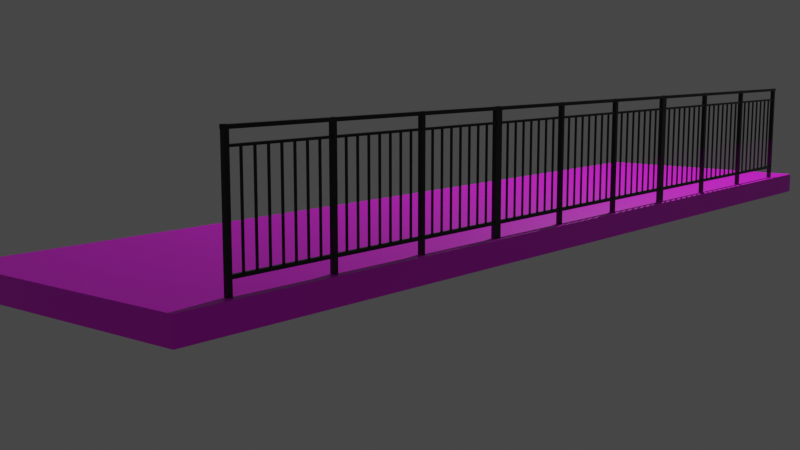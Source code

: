 # Source: balustrady.blend  (saved by Blender 3.1.7; exported with 4.5.12 LTS)
import bpy
from mathutils import Matrix  # noqa: F401  (used for matrix-valued properties, if any)

bpy.ops.wm.read_factory_settings(use_empty=True)
scene = bpy.context.scene
scene.name = 'Scene'

# ---- collections
col_collection = bpy.data.collections.new('Collection'); scene.collection.children.link(col_collection)

# ---- images (referenced by path relative to the original .blend; pixels are not part of the script)
import os
ASSET_DIR = os.environ.get("B2B_ASSET_DIR", "")  # directory of the original .blend (textures are referenced by path, not embedded)
HERE = os.path.dirname(os.path.abspath(__file__))  # packed textures are extracted next to this script under _unpacked/

def load_image(name, relpath, width, height, colorspace="sRGB"):
    """Load a texture the original file referenced (path relative to the .blend, or extracted next to this script)."""
    p = next((c for c in (os.path.join(HERE, relpath), os.path.join(ASSET_DIR, relpath)) if relpath and os.path.exists(c)), "")
    if p:
        img = bpy.data.images.load(p, check_existing=True)
        img.name = name
    else:  # same state as the original file: an image datablock whose file is absent (Cycles renders it pink)
        img = bpy.data.images.new(name, width, height)
        img.source = "FILE"
        img.filepath = "//" + (relpath or name)
    img.colorspace_settings.name = colorspace
    return img
img_tekstura_powierzchni_betonu_144627_39884_jpg_001 = load_image('tekstura-powierzchni-betonu_144627-39884.jpg.001', 'tekstura-powierzchni-betonu_144627-39884.jpg', 1024, 1024, 'sRGB')

# ---- materials (node trees are filled in below, after node groups)
mat_balustrada = bpy.data.materials.new('Balustrada')
mat_balustrada.use_transparent_shadow = False
mat_balkon = bpy.data.materials.new('Balkon')
mat_balkon.alpha_threshold = 0.0
mat_balkon.use_transparent_shadow = False
mat_balkon.line_color = (0.0, 0.0, 0.0, 1.0)

# ---- material node trees
mat_balustrada.use_nodes = True; mat_balustrada.node_tree.nodes.clear()
_N = mat_balustrada.node_tree.nodes; _L = mat_balustrada.node_tree.links
n0 = _N.new('ShaderNodeBsdfPrincipled'); n0.name = 'Principled BSDF'; n0.location = (10, 300)
n0.distribution = 'GGX'
n0.subsurface_method = 'RANDOM_WALK_SKIN'
n0.inputs[0].default_value = (0.0, 0.0, 0.0, 1.0)
n0.inputs[2].default_value = 0.0
n0.inputs[3].default_value = 1.45
n0.inputs[27].default_value = (0.0, 0.0, 0.0, 1.0)
n0.inputs[28].default_value = 1.0
n1 = _N.new('ShaderNodeOutputMaterial'); n1.name = 'Material Output'; n1.location = (300, 300)
_L.new(n0.outputs[0], n1.inputs[0])
n1.is_active_output = True
mat_balkon.use_nodes = True; mat_balkon.node_tree.nodes.clear()
_N = mat_balkon.node_tree.nodes; _L = mat_balkon.node_tree.links
n0 = _N.new('ShaderNodeOutputMaterial'); n0.name = 'Material Output'; n0.location = (300, 300)
n1 = _N.new('ShaderNodeBsdfPrincipled'); n1.name = 'Principled BSDF'; n1.location = (10, 300)
n1.distribution = 'GGX'
n1.subsurface_method = 'RANDOM_WALK_SKIN'
n1.inputs[2].default_value = 0.4
n1.inputs[3].default_value = 1.45
n1.inputs[27].default_value = (0.0, 0.0, 0.0, 1.0)
n1.inputs[28].default_value = 1.0
n2 = _N.new('ShaderNodeTexImage'); n2.name = 'Image Texture'; n2.location = (-280, 280)
n2.image = img_tekstura_powierzchni_betonu_144627_39884_jpg_001
_L.new(n1.outputs[0], n0.inputs[0])
_L.new(n2.outputs[0], n1.inputs[0])
n0.is_active_output = True

# ---- world
world_world = bpy.data.worlds.new('World'); scene.world = world_world
world_world.use_nodes = True; world_world.node_tree.nodes.clear()
_N = world_world.node_tree.nodes; _L = world_world.node_tree.links
n0 = _N.new('ShaderNodeOutputWorld'); n0.name = 'World Output'; n0.location = (300, 300)
n1 = _N.new('ShaderNodeBackground'); n1.name = 'Background'; n1.location = (10, 300)
n1.inputs[0].default_value = (0.05088, 0.05088, 0.05088, 1.0)
_L.new(n1.outputs[0], n0.inputs[0])
n0.is_active_output = True
world_world.color = (0.05088, 0.05088, 0.05088)
world_world.use_sun_shadow = False
world_world.sun_shadow_jitter_overblur = 0.0

# ---- cameras
cam_camera = bpy.data.cameras.new('Camera')
cam_camera.clip_end = 100.0
cam_camera.ortho_scale = 7.314

# ---- lights
light_light = bpy.data.lights.new('Light', 'POINT')
light_light.transmission_factor = 0.0
light_light.energy = 1000.0
light_light.shadow_soft_size = 0.1
light_light.shadow_maximum_resolution = 0.006
light_light.use_absolute_resolution = True

# ---- meshes
me_cube = bpy.data.meshes.new('Cube')
me_cube.from_pydata([(1.498, 0.025, -0.09002), (1.498, 0.025, -0.12), (1.498, -0.025, -0.09002), (1.498, -0.025, -0.12), (-1.502, 0.025, -0.09002), (-1.502, 0.025, -0.12), (-1.502, -0.025, -0.09002), (-1.502, -0.025, -0.12)], [], [(0, 4, 6, 2), (3, 2, 6, 7), (7, 6, 4, 5), (5, 1, 3, 7), (1, 0, 2, 3), (5, 4, 0, 1)])
_uv = me_cube.uv_layers.new(name='UVMap')
_uv.uv.foreach_set('vector', [0.625, 0.5, 0.875, 0.5, 0.875, 0.75, 0.625, 0.75, 0.375, 0.75, 0.625, 0.75, 0.625, 1.0, 0.375, 1.0, 0.375, 0.0, 0.625, 0.0, 0.625, 0.25, 0.375, 0.25, 0.125, 0.5, 0.375, 0.5, 0.375, 0.75, 0.125, 0.75, 0.375, 0.5, 0.625, 0.5, 0.625, 0.75, 0.375, 0.75, 0.375, 0.25, 0.625, 0.25, 0.625, 0.5, 0.375, 0.5])
me_cube.materials.append(mat_balustrada)
me_cube.use_remesh_preserve_volume = False
me_cube.use_remesh_preserve_attributes = False
me_cube.use_mirror_vertex_groups = False
me_cube.update()
me_cube_001 = bpy.data.meshes.new('Cube.001')
me_cube_001.from_pydata([(-0.5149, 0.02, -0.215), (-1.462, 0.02, -0.215), (0.4718, 0.02, -0.215), (-0.4749, 0.02, -0.215), (1.458, 0.02, -0.215), (0.5118, 0.02, -0.215), (-1.462, -0.02, -0.215), (-0.5149, -0.02, -0.215), (-0.4749, -0.02, -0.215), (0.4718, -0.02, -0.215), (0.5118, -0.02, -0.215), (1.458, -0.02, -0.215), (-1.462, -0.02, -0.235), (-0.5149, -0.02, -0.235), (1.458, -0.02, -0.235), (0.5118, -0.02, -0.235), (0.4718, -0.02, -0.235), (-0.4749, -0.02, -0.235), (-1.462, 0.02, -0.235), (-0.5149, 0.02, -0.235), (-0.4749, 0.02, -0.235), (0.4718, 0.02, -0.235), (0.5118, 0.02, -0.235), (1.458, 0.02, -0.235)], [], [(0, 1, 6, 7), (4, 5, 10, 11), (2, 3, 8, 9), (13, 7, 6, 12), (14, 11, 10, 15), (16, 9, 8, 17), (22, 23, 14, 15), (13, 12, 18, 19), (16, 17, 20, 21), (1, 0, 19, 18), (23, 22, 5, 4), (3, 2, 21, 20), (1, 18, 12, 6), (0, 7, 13, 19), (17, 8, 3, 20), (2, 9, 16, 21), (15, 10, 5, 22), (4, 11, 14, 23)])
_uv = me_cube_001.uv_layers.new(name='UVMap')
_uv.uv.foreach_set('vector', [0.7928, 0.5, 0.8717, 0.5, 0.8717, 0.75, 0.7928, 0.75, 0.6283, 0.5, 0.7072, 0.5, 0.7072, 0.75, 0.6283, 0.75, 0.7106, 0.5, 0.7894, 0.5, 0.7894, 0.75, 0.7106, 0.75, 0.375, 0.9178, 0.625, 0.9178, 0.625, 0.9967, 0.375, 0.9967, 0.375, 0.7533, 0.625, 0.7533, 0.625, 0.8322, 0.375, 0.8322, 0.375, 0.8356, 0.625, 0.8356, 0.625, 0.9144, 0.375, 0.9144, 0.2928, 0.5, 0.3717, 0.5, 0.3717, 0.75, 0.2928, 0.75, 0.2072, 0.75, 0.1283, 0.75, 0.1283, 0.5, 0.2072, 0.5, 0.2894, 0.75, 0.2106, 0.75, 0.2106, 0.5, 0.2894, 0.5, 0.625, 0.2533, 0.625, 0.3322, 0.375, 0.3322, 0.375, 0.2533, 0.375, 0.4967, 0.375, 0.4178, 0.625, 0.4178, 0.625, 0.4967, 0.625, 0.3356, 0.625, 0.4144, 0.375, 0.4144, 0.375, 0.3356, 0.0, 0.0, 0.0, 0.0, 0.0, 0.0, 0.0, 0.0, 0.0, 0.0, 0.0, 0.0, 0.0, 0.0, 0.0, 0.0, 0.0, 0.0, 0.0, 0.0, 0.0, 0.0, 0.0, 0.0, 0.0, 0.0, 0.0, 0.0, 0.0, 0.0, 0.0, 0.0, 0.0, 0.0, 0.0, 0.0, 0.0, 0.0, 0.0, 0.0, 0.0, 0.0, 0.0, 0.0, 0.0, 0.0, 0.0, 0.0])
_uv.active_render = True
_uv = me_cube_001.uv_layers.new(name='MapaUV')
_uv.uv.foreach_set('vector', [0.0, 0.0, 0.0, 0.0, 0.0, 0.0, 0.0, 0.0, 0.0, 0.0, 0.0, 0.0, 0.0, 0.0, 0.0, 0.0, 0.0, 0.0, 0.0, 0.0, 0.0, 0.0, 0.0, 0.0, 0.0, 0.0, 0.0, 0.0, 0.0, 0.0, 0.0, 0.0, 0.0, 0.0, 0.0, 0.0, 0.0, 0.0, 0.0, 0.0, 0.0, 0.0, 0.0, 0.0, 0.0, 0.0, 0.0, 0.0, 0.0, 0.0, 0.0, 0.0, 0.0, 0.0, 0.0, 0.0, 0.0, 0.0, 0.0, 0.0, 0.0, 0.0, 0.0, 0.0, 0.0, 0.0, 0.0, 0.0, 0.0, 0.0, 0.0, 0.0, 0.0, 0.0, 0.0, 0.0, 0.0, 0.0, 0.0, 0.0, 0.0, 0.0, 0.0, 0.0, 0.0, 0.0, 0.0, 0.0, 0.0, 0.0, 0.0, 0.0, 0.0, 0.0, 0.0, 0.0, 0.5966, 0.5312, 0.592, 0.5312, 0.592, 0.7187, 0.5966, 0.7188, 0.5966, 0.2188, 0.5966, 0.03125, 0.592, 0.03125, 0.592, 0.2188, 0.592, 0.7187, 0.5966, 0.7188, 0.5966, 0.5312, 0.592, 0.5312, 0.5966, 0.2188, 0.5966, 0.03125, 0.592, 0.03125, 0.592, 0.2188, 0.592, 0.7187, 0.5966, 0.7188, 0.5966, 0.5312, 0.592, 0.5312, 0.5966, 0.2188, 0.5966, 0.03125, 0.592, 0.03125, 0.592, 0.2188])
me_cube_001.materials.append(mat_balustrada)
me_cube_001.use_remesh_preserve_volume = False
me_cube_001.use_remesh_preserve_attributes = False
me_cube_001.use_mirror_vertex_groups = False
me_cube_001.update()
me_cube_002 = bpy.data.meshes.new('Cube.002')
me_cube_002.from_pydata([(2.962, 0.025, 0.0), (2.962, 0.025, -0.03), (2.962, -0.025, 0.0), (2.962, -0.025, -0.03), (0.0, 0.025, 0.0), (0.9467, 0.025, 0.0), (0.9867, 0.025, 0.0), (1.933, 0.025, 0.0), (1.973, 0.025, 0.0), (2.96, 0.025, 0.0), (2.92, 0.025, 0.0), (0.9467, -0.025, 0.0), (0.0, -0.025, 0.0), (1.933, -0.025, 0.0), (0.9867, -0.025, 0.0), (2.92, -0.025, 0.0), (1.973, -0.025, 0.0), (2.96, -0.025, 0.0), (0.0, -0.025, -0.03), (0.9867, -0.025, -0.03), (0.9467, -0.025, -0.03), (1.973, -0.025, -0.03), (1.933, -0.025, -0.03), (2.96, -0.025, -0.03), (2.92, -0.025, -0.03), (0.0, 0.025, -0.03), (0.9867, 0.025, -0.03), (0.9467, 0.025, -0.03), (2.96, 0.025, -0.03), (2.92, 0.025, -0.03), (1.973, 0.025, -0.03), (1.933, 0.025, -0.03)], [], [(4, 12, 11, 5), (8, 16, 15, 10), (13, 7, 6, 14), (17, 2, 0, 9), (20, 11, 12, 18), (23, 3, 2, 17), (24, 15, 16, 21), (22, 13, 14, 19), (1, 3, 23, 28), (20, 18, 25, 27), (24, 21, 30, 29), (22, 19, 26, 31), (1, 0, 2, 3), (4, 5, 27, 25), (9, 0, 1, 28), (6, 7, 31, 26), (29, 30, 8, 10), (12, 4, 25, 18), (5, 11, 20, 27), (14, 6, 26, 19), (13, 22, 31, 7), (21, 16, 8, 30), (15, 24, 29, 10), (17, 9, 28, 23)])
_uv = me_cube_002.uv_layers.new(name='UVMap')
_uv.uv.foreach_set('vector', [0.8718, 0.5, 0.8718, 0.75, 0.7929, 0.75, 0.7929, 0.5, 0.7074, 0.5, 0.7074, 0.75, 0.6285, 0.75, 0.6285, 0.5, 0.7107, 0.75, 0.7107, 0.5, 0.7896, 0.5, 0.7896, 0.75, 0.6251, 0.75, 0.625, 0.75, 0.625, 0.5, 0.6251, 0.5, 0.375, 0.9179, 0.625, 0.9179, 0.625, 0.9968, 0.375, 0.9968, 0.375, 0.7501, 0.375, 0.75, 0.625, 0.75, 0.625, 0.7501, 0.375, 0.7535, 0.625, 0.7535, 0.625, 0.8324, 0.375, 0.8324, 0.375, 0.8357, 0.625, 0.8357, 0.625, 0.9146, 0.375, 0.9146, 0.375, 0.5, 0.375, 0.75, 0.3749, 0.75, 0.3749, 0.5, 0.2071, 0.75, 0.1282, 0.75, 0.1282, 0.5, 0.2071, 0.5, 0.3715, 0.75, 0.2926, 0.75, 0.2926, 0.5, 0.3715, 0.5, 0.2893, 0.75, 0.2104, 0.75, 0.2104, 0.5, 0.2893, 0.5, 0.375, 0.5, 0.625, 0.5, 0.625, 0.75, 0.375, 0.75, 0.625, 0.2532, 0.625, 0.3321, 0.375, 0.3321, 0.375, 0.2532, 0.625, 0.4999, 0.625, 0.5, 0.375, 0.5, 0.375, 0.4999, 0.625, 0.3354, 0.625, 0.4143, 0.375, 0.4143, 0.375, 0.3354, 0.375, 0.4965, 0.375, 0.4176, 0.625, 0.4176, 0.625, 0.4965, 0.0, 0.0, 0.0, 0.0, 0.0, 0.0, 0.0, 0.0, 0.0, 0.0, 0.0, 0.0, 0.0, 0.0, 0.0, 0.0, 0.0, 0.0, 0.0, 0.0, 0.0, 0.0, 0.0, 0.0, 0.0, 0.0, 0.0, 0.0, 0.0, 0.0, 0.0, 0.0, 0.0, 0.0, 0.0, 0.0, 0.0, 0.0, 0.0, 0.0, 0.0, 0.0, 0.0, 0.0, 0.0, 0.0, 0.0, 0.0, 0.0, 0.0, 0.0, 0.0, 0.0, 0.0, 0.0, 0.0])
_uv.active_render = True
_uv = me_cube_002.uv_layers.new(name='MapaUV')
_uv.uv.foreach_set('vector', [0.0, 0.0, 0.0, 0.0, 0.0, 0.0, 0.0, 0.0, 0.0, 0.0, 0.0, 0.0, 0.0, 0.0, 0.0, 0.0, 0.0, 0.0, 0.0, 0.0, 0.0, 0.0, 0.0, 0.0, 0.0, 0.0, 0.0, 0.0, 0.0, 0.0, 0.0, 0.0, 0.0, 0.0, 0.0, 0.0, 0.0, 0.0, 0.0, 0.0, 0.0, 0.0, 0.0, 0.0, 0.0, 0.0, 0.0, 0.0, 0.0, 0.0, 0.0, 0.0, 0.0, 0.0, 0.0, 0.0, 0.0, 0.0, 0.0, 0.0, 0.0, 0.0, 0.0, 0.0, 0.0, 0.0, 0.0, 0.0, 0.0, 0.0, 0.0, 0.0, 0.0, 0.0, 0.0, 0.0, 0.0, 0.0, 0.0, 0.0, 0.0, 0.0, 0.0, 0.0, 0.0, 0.0, 0.0, 0.0, 0.0, 0.0, 0.0, 0.0, 0.0, 0.0, 0.0, 0.0, 0.0, 0.0, 0.0, 0.0, 0.0, 0.0, 0.0, 0.0, 0.0, 0.0, 0.0, 0.0, 0.0, 0.0, 0.0, 0.0, 0.0, 0.0, 0.0, 0.0, 0.0, 0.0, 0.0, 0.0, 0.0, 0.0, 0.0, 0.0, 0.0, 0.0, 0.0, 0.0, 0.0, 0.0, 0.0, 0.0, 0.0, 0.0, 0.0, 0.0, 0.408, 0.7188, 0.408, 0.5312, 0.4011, 0.5312, 0.4011, 0.7188, 0.408, 0.2188, 0.408, 0.03125, 0.4011, 0.03125, 0.4011, 0.2188, 0.408, 0.7188, 0.408, 0.5312, 0.4011, 0.5312, 0.4011, 0.7188, 0.408, 0.03125, 0.4011, 0.03125, 0.4011, 0.2188, 0.408, 0.2188, 0.4011, 0.7188, 0.408, 0.7188, 0.408, 0.5312, 0.4011, 0.5312, 0.408, 0.03125, 0.4011, 0.03125, 0.4011, 0.2188, 0.408, 0.2188, 0.408, 0.7188, 0.408, 0.5312, 0.4011, 0.5312, 0.4011, 0.7188])
me_cube_002.materials.append(mat_balustrada)
me_cube_002.use_remesh_preserve_volume = False
me_cube_002.use_remesh_preserve_attributes = False
me_cube_002.use_mirror_vertex_groups = False
me_cube_002.update()
me_cube_003 = bpy.data.meshes.new('Cube.003')
me_cube_003.from_pydata([(1.0, 1.0, 1.0), (1.0, 1.0, -1.0), (1.0, -1.0, 1.0), (1.0, -1.0, -1.0), (-1.0, 1.0, 1.0), (-1.0, 1.0, -1.0), (-1.0, -1.0, 1.0), (-1.0, -1.0, -1.0)], [], [(0, 4, 6, 2), (3, 2, 6, 7), (7, 6, 4, 5), (5, 1, 3, 7), (1, 0, 2, 3), (5, 4, 0, 1)])
_uv = me_cube_003.uv_layers.new(name='UVMap')
_uv.uv.foreach_set('vector', [1.002, 0.5, 2.005, 0.5, 2.005, 1.503, 1.002, 1.503, -0.001572, 1.503, 1.002, 1.503, 1.002, 2.506, -0.001572, 2.506, -0.001572, -1.506, 1.002, -1.506, 1.002, -0.5031, -0.001572, -0.5031, -1.005, 0.5, -0.001572, 0.5, -0.001572, 1.503, -1.005, 1.503, -0.001572, 0.5, 1.002, 0.5, 1.002, 1.503, -0.001572, 1.503, -0.001572, -0.5031, 1.002, -0.5031, 1.002, 0.5, -0.001572, 0.5])
me_cube_003.materials.append(mat_balkon)
me_cube_003.use_remesh_preserve_volume = False
me_cube_003.use_remesh_preserve_attributes = False
me_cube_003.use_mirror_vertex_groups = False
me_cube_003.update()
me_kostka_001 = bpy.data.meshes.new('Kostka.001')
me_kostka_001.from_pydata([(-1.542, -0.02, -1.19), (-1.542, -0.02, -0.09002), (-1.542, 0.02, -1.19), (-1.542, 0.02, -0.09002), (-1.502, -0.02, -1.19), (-1.502, -0.02, -0.09002), (-1.502, 0.02, -1.19), (-1.502, 0.02, -0.09002), (-0.5549, -0.02, -1.19), (-0.5549, -0.02, -0.09002), (-0.5549, 0.02, -1.19), (-0.5549, 0.02, -0.09002), (-0.5149, -0.02, -1.19), (-0.5149, -0.02, -0.09002), (-0.5149, 0.02, -1.19), (-0.5149, 0.02, -0.09002), (0.4318, -0.02, -1.19), (0.4318, -0.02, -0.09002), (0.4318, 0.02, -1.19), (0.4318, 0.02, -0.09002), (0.4718, -0.02, -1.19), (0.4718, -0.02, -0.09002), (0.4718, 0.02, -1.19), (0.4718, 0.02, -0.09002), (1.418, -0.02, -1.19), (1.418, -0.02, -0.09002), (1.418, 0.02, -1.19), (1.418, 0.02, -0.09002), (1.458, -0.02, -1.19), (1.458, -0.02, -0.09002), (1.458, 0.02, -1.19), (1.458, 0.02, -0.09002)], [], [(0, 1, 3, 2), (2, 3, 7, 6), (6, 7, 5, 4), (4, 5, 1, 0), (2, 6, 4, 0), (7, 3, 1, 5), (8, 9, 11, 10), (10, 11, 15, 14), (14, 15, 13, 12), (12, 13, 9, 8), (10, 14, 12, 8), (15, 11, 9, 13), (16, 17, 19, 18), (18, 19, 23, 22), (22, 23, 21, 20), (20, 21, 17, 16), (18, 22, 20, 16), (23, 19, 17, 21), (24, 25, 27, 26), (26, 27, 31, 30), (30, 31, 29, 28), (28, 29, 25, 24), (26, 30, 28, 24), (31, 27, 25, 29)])
_uv = me_kostka_001.uv_layers.new(name='MapaUV')
_uv.uv.foreach_set('vector', [0.375, 0.0, 0.625, 0.0, 0.625, 0.25, 0.375, 0.25, 0.375, 0.25, 0.625, 0.25, 0.625, 0.5, 0.375, 0.5, 0.375, 0.5, 0.625, 0.5, 0.625, 0.75, 0.375, 0.75, 0.375, 0.75, 0.625, 0.75, 0.625, 1.0, 0.375, 1.0, 0.125, 0.5, 0.375, 0.5, 0.375, 0.75, 0.125, 0.75, 0.625, 0.5, 0.875, 0.5, 0.875, 0.75, 0.625, 0.75, 0.375, 0.0, 0.625, 0.0, 0.625, 0.25, 0.375, 0.25, 0.375, 0.25, 0.625, 0.25, 0.625, 0.5, 0.375, 0.5, 0.375, 0.5, 0.625, 0.5, 0.625, 0.75, 0.375, 0.75, 0.375, 0.75, 0.625, 0.75, 0.625, 1.0, 0.375, 1.0, 0.125, 0.5, 0.375, 0.5, 0.375, 0.75, 0.125, 0.75, 0.625, 0.5, 0.875, 0.5, 0.875, 0.75, 0.625, 0.75, 0.375, 0.0, 0.625, 0.0, 0.625, 0.25, 0.375, 0.25, 0.375, 0.25, 0.625, 0.25, 0.625, 0.5, 0.375, 0.5, 0.375, 0.5, 0.625, 0.5, 0.625, 0.75, 0.375, 0.75, 0.375, 0.75, 0.625, 0.75, 0.625, 1.0, 0.375, 1.0, 0.125, 0.5, 0.375, 0.5, 0.375, 0.75, 0.125, 0.75, 0.625, 0.5, 0.875, 0.5, 0.875, 0.75, 0.625, 0.75, 0.375, 0.0, 0.625, 0.0, 0.625, 0.25, 0.375, 0.25, 0.375, 0.25, 0.625, 0.25, 0.625, 0.5, 0.375, 0.5, 0.375, 0.5, 0.625, 0.5, 0.625, 0.75, 0.375, 0.75, 0.375, 0.75, 0.625, 0.75, 0.625, 1.0, 0.375, 1.0, 0.125, 0.5, 0.375, 0.5, 0.375, 0.75, 0.125, 0.75, 0.625, 0.5, 0.875, 0.5, 0.875, 0.75, 0.625, 0.75])
me_kostka_001.materials.append(mat_balustrada)
me_kostka_001.use_remesh_fix_poles = True
me_kostka_001.use_remesh_preserve_attributes = False
me_kostka_001.update()
me_kostka_003 = bpy.data.meshes.new('Kostka.003')
me_kostka_003.from_pydata([(-2.861e-05, -1.0, -2.384e-07), (-2.861e-05, -1.0, 2.0), (-2.861e-05, 1.0, -2.384e-07), (-2.861e-05, 1.0, 2.0), (2.0, -1.0, -2.384e-07), (2.0, -1.0, 2.0), (2.0, 1.0, -2.384e-07), (2.0, 1.0, 2.0), (16.03, -1.0, -2.384e-07), (16.03, -1.0, 2.0), (16.03, 1.0, -2.384e-07), (16.03, 1.0, 2.0), (18.03, -1.0, -2.384e-07), (18.03, -1.0, 2.0), (18.03, 1.0, -2.384e-07), (18.03, 1.0, 2.0), (32.06, -1.0, -2.384e-07), (32.06, -1.0, 2.0), (32.06, 1.0, -2.384e-07), (32.06, 1.0, 2.0), (34.06, -1.0, -2.384e-07), (34.06, -1.0, 2.0), (34.06, 1.0, -2.384e-07), (34.06, 1.0, 2.0), (48.09, -1.0, -2.384e-07), (48.09, -1.0, 2.0), (48.09, 1.0, -2.384e-07), (48.09, 1.0, 2.0), (50.09, -1.0, -2.384e-07), (50.09, -1.0, 2.0), (50.09, 1.0, -2.384e-07), (50.09, 1.0, 2.0), (64.12, -1.0, -2.384e-07), (64.12, -1.0, 2.0), (64.12, 1.0, -2.384e-07), (64.12, 1.0, 2.0), (66.12, -1.0, -2.384e-07), (66.12, -1.0, 2.0), (66.12, 1.0, -2.384e-07), (66.12, 1.0, 2.0), (80.15, -1.0, -2.384e-07), (80.15, -1.0, 2.0), (80.15, 1.0, -2.384e-07), (80.15, 1.0, 2.0), (82.15, -1.0, -2.384e-07), (82.15, -1.0, 2.0), (82.15, 1.0, -2.384e-07), (82.15, 1.0, 2.0), (96.18, -1.0, -2.384e-07), (96.18, -1.0, 2.0), (96.18, 1.0, -2.384e-07), (96.18, 1.0, 2.0), (98.18, -1.0, -2.384e-07), (98.18, -1.0, 2.0), (98.18, 1.0, -2.384e-07), (98.18, 1.0, 2.0)], [], [(0, 1, 3, 2), (2, 3, 7, 6), (6, 7, 5, 4), (4, 5, 1, 0), (2, 6, 4, 0), (7, 3, 1, 5), (8, 9, 11, 10), (10, 11, 15, 14), (14, 15, 13, 12), (12, 13, 9, 8), (10, 14, 12, 8), (15, 11, 9, 13), (16, 17, 19, 18), (18, 19, 23, 22), (22, 23, 21, 20), (20, 21, 17, 16), (18, 22, 20, 16), (23, 19, 17, 21), (24, 25, 27, 26), (26, 27, 31, 30), (30, 31, 29, 28), (28, 29, 25, 24), (26, 30, 28, 24), (31, 27, 25, 29), (32, 33, 35, 34), (34, 35, 39, 38), (38, 39, 37, 36), (36, 37, 33, 32), (34, 38, 36, 32), (39, 35, 33, 37), (40, 41, 43, 42), (42, 43, 47, 46), (46, 47, 45, 44), (44, 45, 41, 40), (42, 46, 44, 40), (47, 43, 41, 45), (48, 49, 51, 50), (50, 51, 55, 54), (54, 55, 53, 52), (52, 53, 49, 48), (50, 54, 52, 48), (55, 51, 49, 53)])
_uv = me_kostka_003.uv_layers.new(name='MapaUV')
_uv.uv.foreach_set('vector', [0.375, 0.0, 0.625, 0.0, 0.625, 0.25, 0.375, 0.25, 0.375, 0.25, 0.625, 0.25, 0.625, 0.5, 0.375, 0.5, 0.375, 0.5, 0.625, 0.5, 0.625, 0.75, 0.375, 0.75, 0.375, 0.75, 0.625, 0.75, 0.625, 1.0, 0.375, 1.0, 0.125, 0.5, 0.375, 0.5, 0.375, 0.75, 0.125, 0.75, 0.625, 0.5, 0.875, 0.5, 0.875, 0.75, 0.625, 0.75, 0.375, 0.0, 0.625, 0.0, 0.625, 0.25, 0.375, 0.25, 0.375, 0.25, 0.625, 0.25, 0.625, 0.5, 0.375, 0.5, 0.375, 0.5, 0.625, 0.5, 0.625, 0.75, 0.375, 0.75, 0.375, 0.75, 0.625, 0.75, 0.625, 1.0, 0.375, 1.0, 0.125, 0.5, 0.375, 0.5, 0.375, 0.75, 0.125, 0.75, 0.625, 0.5, 0.875, 0.5, 0.875, 0.75, 0.625, 0.75, 0.375, 0.0, 0.625, 0.0, 0.625, 0.25, 0.375, 0.25, 0.375, 0.25, 0.625, 0.25, 0.625, 0.5, 0.375, 0.5, 0.375, 0.5, 0.625, 0.5, 0.625, 0.75, 0.375, 0.75, 0.375, 0.75, 0.625, 0.75, 0.625, 1.0, 0.375, 1.0, 0.125, 0.5, 0.375, 0.5, 0.375, 0.75, 0.125, 0.75, 0.625, 0.5, 0.875, 0.5, 0.875, 0.75, 0.625, 0.75, 0.375, 0.0, 0.625, 0.0, 0.625, 0.25, 0.375, 0.25, 0.375, 0.25, 0.625, 0.25, 0.625, 0.5, 0.375, 0.5, 0.375, 0.5, 0.625, 0.5, 0.625, 0.75, 0.375, 0.75, 0.375, 0.75, 0.625, 0.75, 0.625, 1.0, 0.375, 1.0, 0.125, 0.5, 0.375, 0.5, 0.375, 0.75, 0.125, 0.75, 0.625, 0.5, 0.875, 0.5, 0.875, 0.75, 0.625, 0.75, 0.375, 0.0, 0.625, 0.0, 0.625, 0.25, 0.375, 0.25, 0.375, 0.25, 0.625, 0.25, 0.625, 0.5, 0.375, 0.5, 0.375, 0.5, 0.625, 0.5, 0.625, 0.75, 0.375, 0.75, 0.375, 0.75, 0.625, 0.75, 0.625, 1.0, 0.375, 1.0, 0.125, 0.5, 0.375, 0.5, 0.375, 0.75, 0.125, 0.75, 0.625, 0.5, 0.875, 0.5, 0.875, 0.75, 0.625, 0.75, 0.375, 0.0, 0.625, 0.0, 0.625, 0.25, 0.375, 0.25, 0.375, 0.25, 0.625, 0.25, 0.625, 0.5, 0.375, 0.5, 0.375, 0.5, 0.625, 0.5, 0.625, 0.75, 0.375, 0.75, 0.375, 0.75, 0.625, 0.75, 0.625, 1.0, 0.375, 1.0, 0.125, 0.5, 0.375, 0.5, 0.375, 0.75, 0.125, 0.75, 0.625, 0.5, 0.875, 0.5, 0.875, 0.75, 0.625, 0.75, 0.375, 0.0, 0.625, 0.0, 0.625, 0.25, 0.375, 0.25, 0.375, 0.25, 0.625, 0.25, 0.625, 0.5, 0.375, 0.5, 0.375, 0.5, 0.625, 0.5, 0.625, 0.75, 0.375, 0.75, 0.375, 0.75, 0.625, 0.75, 0.625, 1.0, 0.375, 1.0, 0.125, 0.5, 0.375, 0.5, 0.375, 0.75, 0.125, 0.75, 0.625, 0.5, 0.875, 0.5, 0.875, 0.75, 0.625, 0.75])
me_kostka_003.materials.append(mat_balustrada)
me_kostka_003.use_remesh_fix_poles = True
me_kostka_003.use_remesh_preserve_attributes = False
me_kostka_003.update()
me_kostka_004 = bpy.data.meshes.new('Kostka.004')
me_kostka_004.from_pydata([(14.02, -1.0, -5.651e-05), (14.02, -1.0, 2.0), (14.02, 1.0, -5.651e-05), (14.02, 1.0, 2.0), (16.02, -1.0, -5.651e-05), (16.02, -1.0, 2.0), (16.02, 1.0, -5.651e-05), (16.02, 1.0, 2.0), (30.05, -1.0, -5.651e-05), (30.05, -1.0, 2.0), (30.05, 1.0, -5.651e-05), (30.05, 1.0, 2.0), (32.05, -1.0, -5.651e-05), (32.05, -1.0, 2.0), (32.05, 1.0, -5.651e-05), (32.05, 1.0, 2.0), (46.08, -1.0, -5.651e-05), (46.08, -1.0, 2.0), (46.08, 1.0, -5.651e-05), (46.08, 1.0, 2.0), (48.08, -1.0, -5.651e-05), (48.08, -1.0, 2.0), (48.08, 1.0, -5.651e-05), (48.08, 1.0, 2.0), (62.11, -1.0, -5.651e-05), (62.11, -1.0, 2.0), (62.11, 1.0, -5.651e-05), (62.11, 1.0, 2.0), (64.11, -1.0, -5.651e-05), (64.11, -1.0, 2.0), (64.11, 1.0, -5.651e-05), (64.11, 1.0, 2.0), (78.14, -1.0, -5.651e-05), (78.14, -1.0, 2.0), (78.14, 1.0, -5.651e-05), (78.14, 1.0, 2.0), (80.14, -1.0, -5.651e-05), (80.14, -1.0, 2.0), (80.14, 1.0, -5.651e-05), (80.14, 1.0, 2.0), (94.17, -1.0, -5.651e-05), (94.17, -1.0, 2.0), (94.17, 1.0, -5.651e-05), (94.17, 1.0, 2.0), (96.17, -1.0, -5.651e-05), (96.17, -1.0, 2.0), (96.17, 1.0, -5.651e-05), (96.17, 1.0, 2.0), (110.2, -1.0, -5.651e-05), (110.2, -1.0, 2.0), (110.2, 1.0, -5.651e-05), (110.2, 1.0, 2.0), (112.2, -1.0, -5.651e-05), (112.2, -1.0, 2.0), (112.2, 1.0, -5.651e-05), (112.2, 1.0, 2.0)], [], [(0, 1, 3, 2), (2, 3, 7, 6), (6, 7, 5, 4), (4, 5, 1, 0), (2, 6, 4, 0), (7, 3, 1, 5), (8, 9, 11, 10), (10, 11, 15, 14), (14, 15, 13, 12), (12, 13, 9, 8), (10, 14, 12, 8), (15, 11, 9, 13), (16, 17, 19, 18), (18, 19, 23, 22), (22, 23, 21, 20), (20, 21, 17, 16), (18, 22, 20, 16), (23, 19, 17, 21), (24, 25, 27, 26), (26, 27, 31, 30), (30, 31, 29, 28), (28, 29, 25, 24), (26, 30, 28, 24), (31, 27, 25, 29), (32, 33, 35, 34), (34, 35, 39, 38), (38, 39, 37, 36), (36, 37, 33, 32), (34, 38, 36, 32), (39, 35, 33, 37), (40, 41, 43, 42), (42, 43, 47, 46), (46, 47, 45, 44), (44, 45, 41, 40), (42, 46, 44, 40), (47, 43, 41, 45), (48, 49, 51, 50), (50, 51, 55, 54), (54, 55, 53, 52), (52, 53, 49, 48), (50, 54, 52, 48), (55, 51, 49, 53)])
_uv = me_kostka_004.uv_layers.new(name='MapaUV')
_uv.uv.foreach_set('vector', [0.375, 0.0, 0.625, 0.0, 0.625, 0.25, 0.375, 0.25, 0.375, 0.25, 0.625, 0.25, 0.625, 0.5, 0.375, 0.5, 0.375, 0.5, 0.625, 0.5, 0.625, 0.75, 0.375, 0.75, 0.375, 0.75, 0.625, 0.75, 0.625, 1.0, 0.375, 1.0, 0.125, 0.5, 0.375, 0.5, 0.375, 0.75, 0.125, 0.75, 0.625, 0.5, 0.875, 0.5, 0.875, 0.75, 0.625, 0.75, 0.375, 0.0, 0.625, 0.0, 0.625, 0.25, 0.375, 0.25, 0.375, 0.25, 0.625, 0.25, 0.625, 0.5, 0.375, 0.5, 0.375, 0.5, 0.625, 0.5, 0.625, 0.75, 0.375, 0.75, 0.375, 0.75, 0.625, 0.75, 0.625, 1.0, 0.375, 1.0, 0.125, 0.5, 0.375, 0.5, 0.375, 0.75, 0.125, 0.75, 0.625, 0.5, 0.875, 0.5, 0.875, 0.75, 0.625, 0.75, 0.375, 0.0, 0.625, 0.0, 0.625, 0.25, 0.375, 0.25, 0.375, 0.25, 0.625, 0.25, 0.625, 0.5, 0.375, 0.5, 0.375, 0.5, 0.625, 0.5, 0.625, 0.75, 0.375, 0.75, 0.375, 0.75, 0.625, 0.75, 0.625, 1.0, 0.375, 1.0, 0.125, 0.5, 0.375, 0.5, 0.375, 0.75, 0.125, 0.75, 0.625, 0.5, 0.875, 0.5, 0.875, 0.75, 0.625, 0.75, 0.375, 0.0, 0.625, 0.0, 0.625, 0.25, 0.375, 0.25, 0.375, 0.25, 0.625, 0.25, 0.625, 0.5, 0.375, 0.5, 0.375, 0.5, 0.625, 0.5, 0.625, 0.75, 0.375, 0.75, 0.375, 0.75, 0.625, 0.75, 0.625, 1.0, 0.375, 1.0, 0.125, 0.5, 0.375, 0.5, 0.375, 0.75, 0.125, 0.75, 0.625, 0.5, 0.875, 0.5, 0.875, 0.75, 0.625, 0.75, 0.375, 0.0, 0.625, 0.0, 0.625, 0.25, 0.375, 0.25, 0.375, 0.25, 0.625, 0.25, 0.625, 0.5, 0.375, 0.5, 0.375, 0.5, 0.625, 0.5, 0.625, 0.75, 0.375, 0.75, 0.375, 0.75, 0.625, 0.75, 0.625, 1.0, 0.375, 1.0, 0.125, 0.5, 0.375, 0.5, 0.375, 0.75, 0.125, 0.75, 0.625, 0.5, 0.875, 0.5, 0.875, 0.75, 0.625, 0.75, 0.375, 0.0, 0.625, 0.0, 0.625, 0.25, 0.375, 0.25, 0.375, 0.25, 0.625, 0.25, 0.625, 0.5, 0.375, 0.5, 0.375, 0.5, 0.625, 0.5, 0.625, 0.75, 0.375, 0.75, 0.375, 0.75, 0.625, 0.75, 0.625, 1.0, 0.375, 1.0, 0.125, 0.5, 0.375, 0.5, 0.375, 0.75, 0.125, 0.75, 0.625, 0.5, 0.875, 0.5, 0.875, 0.75, 0.625, 0.75, 0.375, 0.0, 0.625, 0.0, 0.625, 0.25, 0.375, 0.25, 0.375, 0.25, 0.625, 0.25, 0.625, 0.5, 0.375, 0.5, 0.375, 0.5, 0.625, 0.5, 0.625, 0.75, 0.375, 0.75, 0.375, 0.75, 0.625, 0.75, 0.625, 1.0, 0.375, 1.0, 0.125, 0.5, 0.375, 0.5, 0.375, 0.75, 0.125, 0.75, 0.625, 0.5, 0.875, 0.5, 0.875, 0.75, 0.625, 0.75])
me_kostka_004.materials.append(mat_balustrada)
me_kostka_004.use_remesh_fix_poles = True
me_kostka_004.use_remesh_preserve_attributes = False
me_kostka_004.update()
me_kostka_005 = bpy.data.meshes.new('Kostka.005')
me_kostka_005.from_pydata([(14.02, -1.0, -5.651e-05), (14.02, -1.0, 2.0), (14.02, 1.0, -5.651e-05), (14.02, 1.0, 2.0), (16.02, -1.0, -5.651e-05), (16.02, -1.0, 2.0), (16.02, 1.0, -5.651e-05), (16.02, 1.0, 2.0), (30.05, -1.0, -5.651e-05), (30.05, -1.0, 2.0), (30.05, 1.0, -5.651e-05), (30.05, 1.0, 2.0), (32.05, -1.0, -5.651e-05), (32.05, -1.0, 2.0), (32.05, 1.0, -5.651e-05), (32.05, 1.0, 2.0), (46.08, -1.0, -5.651e-05), (46.08, -1.0, 2.0), (46.08, 1.0, -5.651e-05), (46.08, 1.0, 2.0), (48.08, -1.0, -5.651e-05), (48.08, -1.0, 2.0), (48.08, 1.0, -5.651e-05), (48.08, 1.0, 2.0), (62.11, -1.0, -5.651e-05), (62.11, -1.0, 2.0), (62.11, 1.0, -5.651e-05), (62.11, 1.0, 2.0), (64.11, -1.0, -5.651e-05), (64.11, -1.0, 2.0), (64.11, 1.0, -5.651e-05), (64.11, 1.0, 2.0), (78.14, -1.0, -5.651e-05), (78.14, -1.0, 2.0), (78.14, 1.0, -5.651e-05), (78.14, 1.0, 2.0), (80.14, -1.0, -5.651e-05), (80.14, -1.0, 2.0), (80.14, 1.0, -5.651e-05), (80.14, 1.0, 2.0), (94.17, -1.0, -5.651e-05), (94.17, -1.0, 2.0), (94.17, 1.0, -5.651e-05), (94.17, 1.0, 2.0), (96.17, -1.0, -5.651e-05), (96.17, -1.0, 2.0), (96.17, 1.0, -5.651e-05), (96.17, 1.0, 2.0), (110.2, -1.0, -5.651e-05), (110.2, -1.0, 2.0), (110.2, 1.0, -5.651e-05), (110.2, 1.0, 2.0), (112.2, -1.0, -5.651e-05), (112.2, -1.0, 2.0), (112.2, 1.0, -5.651e-05), (112.2, 1.0, 2.0)], [], [(0, 1, 3, 2), (2, 3, 7, 6), (6, 7, 5, 4), (4, 5, 1, 0), (2, 6, 4, 0), (7, 3, 1, 5), (8, 9, 11, 10), (10, 11, 15, 14), (14, 15, 13, 12), (12, 13, 9, 8), (10, 14, 12, 8), (15, 11, 9, 13), (16, 17, 19, 18), (18, 19, 23, 22), (22, 23, 21, 20), (20, 21, 17, 16), (18, 22, 20, 16), (23, 19, 17, 21), (24, 25, 27, 26), (26, 27, 31, 30), (30, 31, 29, 28), (28, 29, 25, 24), (26, 30, 28, 24), (31, 27, 25, 29), (32, 33, 35, 34), (34, 35, 39, 38), (38, 39, 37, 36), (36, 37, 33, 32), (34, 38, 36, 32), (39, 35, 33, 37), (40, 41, 43, 42), (42, 43, 47, 46), (46, 47, 45, 44), (44, 45, 41, 40), (42, 46, 44, 40), (47, 43, 41, 45), (48, 49, 51, 50), (50, 51, 55, 54), (54, 55, 53, 52), (52, 53, 49, 48), (50, 54, 52, 48), (55, 51, 49, 53)])
_uv = me_kostka_005.uv_layers.new(name='MapaUV')
_uv.uv.foreach_set('vector', [0.375, 0.0, 0.625, 0.0, 0.625, 0.25, 0.375, 0.25, 0.375, 0.25, 0.625, 0.25, 0.625, 0.5, 0.375, 0.5, 0.375, 0.5, 0.625, 0.5, 0.625, 0.75, 0.375, 0.75, 0.375, 0.75, 0.625, 0.75, 0.625, 1.0, 0.375, 1.0, 0.125, 0.5, 0.375, 0.5, 0.375, 0.75, 0.125, 0.75, 0.625, 0.5, 0.875, 0.5, 0.875, 0.75, 0.625, 0.75, 0.375, 0.0, 0.625, 0.0, 0.625, 0.25, 0.375, 0.25, 0.375, 0.25, 0.625, 0.25, 0.625, 0.5, 0.375, 0.5, 0.375, 0.5, 0.625, 0.5, 0.625, 0.75, 0.375, 0.75, 0.375, 0.75, 0.625, 0.75, 0.625, 1.0, 0.375, 1.0, 0.125, 0.5, 0.375, 0.5, 0.375, 0.75, 0.125, 0.75, 0.625, 0.5, 0.875, 0.5, 0.875, 0.75, 0.625, 0.75, 0.375, 0.0, 0.625, 0.0, 0.625, 0.25, 0.375, 0.25, 0.375, 0.25, 0.625, 0.25, 0.625, 0.5, 0.375, 0.5, 0.375, 0.5, 0.625, 0.5, 0.625, 0.75, 0.375, 0.75, 0.375, 0.75, 0.625, 0.75, 0.625, 1.0, 0.375, 1.0, 0.125, 0.5, 0.375, 0.5, 0.375, 0.75, 0.125, 0.75, 0.625, 0.5, 0.875, 0.5, 0.875, 0.75, 0.625, 0.75, 0.375, 0.0, 0.625, 0.0, 0.625, 0.25, 0.375, 0.25, 0.375, 0.25, 0.625, 0.25, 0.625, 0.5, 0.375, 0.5, 0.375, 0.5, 0.625, 0.5, 0.625, 0.75, 0.375, 0.75, 0.375, 0.75, 0.625, 0.75, 0.625, 1.0, 0.375, 1.0, 0.125, 0.5, 0.375, 0.5, 0.375, 0.75, 0.125, 0.75, 0.625, 0.5, 0.875, 0.5, 0.875, 0.75, 0.625, 0.75, 0.375, 0.0, 0.625, 0.0, 0.625, 0.25, 0.375, 0.25, 0.375, 0.25, 0.625, 0.25, 0.625, 0.5, 0.375, 0.5, 0.375, 0.5, 0.625, 0.5, 0.625, 0.75, 0.375, 0.75, 0.375, 0.75, 0.625, 0.75, 0.625, 1.0, 0.375, 1.0, 0.125, 0.5, 0.375, 0.5, 0.375, 0.75, 0.125, 0.75, 0.625, 0.5, 0.875, 0.5, 0.875, 0.75, 0.625, 0.75, 0.375, 0.0, 0.625, 0.0, 0.625, 0.25, 0.375, 0.25, 0.375, 0.25, 0.625, 0.25, 0.625, 0.5, 0.375, 0.5, 0.375, 0.5, 0.625, 0.5, 0.625, 0.75, 0.375, 0.75, 0.375, 0.75, 0.625, 0.75, 0.625, 1.0, 0.375, 1.0, 0.125, 0.5, 0.375, 0.5, 0.375, 0.75, 0.125, 0.75, 0.625, 0.5, 0.875, 0.5, 0.875, 0.75, 0.625, 0.75, 0.375, 0.0, 0.625, 0.0, 0.625, 0.25, 0.375, 0.25, 0.375, 0.25, 0.625, 0.25, 0.625, 0.5, 0.375, 0.5, 0.375, 0.5, 0.625, 0.5, 0.625, 0.75, 0.375, 0.75, 0.375, 0.75, 0.625, 0.75, 0.625, 1.0, 0.375, 1.0, 0.125, 0.5, 0.375, 0.5, 0.375, 0.75, 0.125, 0.75, 0.625, 0.5, 0.875, 0.5, 0.875, 0.75, 0.625, 0.75])
me_kostka_005.materials.append(mat_balustrada)
me_kostka_005.use_remesh_fix_poles = True
me_kostka_005.use_remesh_preserve_attributes = False
me_kostka_005.update()
me_cube_004 = bpy.data.meshes.new('Cube.004')
me_cube_004.from_pydata([(1.498, 0.025, -0.09002), (1.498, 0.025, -0.12), (1.498, -0.025, -0.09002), (1.498, -0.025, -0.12), (-1.502, 0.025, -0.09002), (-1.502, 0.025, -0.12), (-1.502, -0.025, -0.09002), (-1.502, -0.025, -0.12)], [], [(0, 4, 6, 2), (3, 2, 6, 7), (7, 6, 4, 5), (5, 1, 3, 7), (1, 0, 2, 3), (5, 4, 0, 1)])
_uv = me_cube_004.uv_layers.new(name='UVMap')
_uv.uv.foreach_set('vector', [0.625, 0.5, 0.875, 0.5, 0.875, 0.75, 0.625, 0.75, 0.375, 0.75, 0.625, 0.75, 0.625, 1.0, 0.375, 1.0, 0.375, 0.0, 0.625, 0.0, 0.625, 0.25, 0.375, 0.25, 0.125, 0.5, 0.375, 0.5, 0.375, 0.75, 0.125, 0.75, 0.375, 0.5, 0.625, 0.5, 0.625, 0.75, 0.375, 0.75, 0.375, 0.25, 0.625, 0.25, 0.625, 0.5, 0.375, 0.5])
me_cube_004.materials.append(mat_balustrada)
me_cube_004.use_remesh_preserve_volume = False
me_cube_004.use_remesh_preserve_attributes = False
me_cube_004.use_mirror_vertex_groups = False
me_cube_004.update()
me_cube_005 = bpy.data.meshes.new('Cube.005')
me_cube_005.from_pydata([(-0.5149, 0.02, -0.215), (-1.462, 0.02, -0.215), (0.4718, 0.02, -0.215), (-0.4749, 0.02, -0.215), (1.458, 0.02, -0.215), (0.5118, 0.02, -0.215), (-1.462, -0.02, -0.215), (-0.5149, -0.02, -0.215), (-0.4749, -0.02, -0.215), (0.4718, -0.02, -0.215), (0.5118, -0.02, -0.215), (1.458, -0.02, -0.215), (-1.462, -0.02, -0.235), (-0.5149, -0.02, -0.235), (1.458, -0.02, -0.235), (0.5118, -0.02, -0.235), (0.4718, -0.02, -0.235), (-0.4749, -0.02, -0.235), (-1.462, 0.02, -0.235), (-0.5149, 0.02, -0.235), (-0.4749, 0.02, -0.235), (0.4718, 0.02, -0.235), (0.5118, 0.02, -0.235), (1.458, 0.02, -0.235)], [], [(0, 1, 6, 7), (4, 5, 10, 11), (2, 3, 8, 9), (13, 7, 6, 12), (14, 11, 10, 15), (16, 9, 8, 17), (22, 23, 14, 15), (13, 12, 18, 19), (16, 17, 20, 21), (1, 0, 19, 18), (23, 22, 5, 4), (3, 2, 21, 20), (1, 18, 12, 6), (0, 7, 13, 19), (17, 8, 3, 20), (2, 9, 16, 21), (15, 10, 5, 22), (4, 11, 14, 23)])
_uv = me_cube_005.uv_layers.new(name='UVMap')
_uv.uv.foreach_set('vector', [0.7928, 0.5, 0.8717, 0.5, 0.8717, 0.75, 0.7928, 0.75, 0.6283, 0.5, 0.7072, 0.5, 0.7072, 0.75, 0.6283, 0.75, 0.7106, 0.5, 0.7894, 0.5, 0.7894, 0.75, 0.7106, 0.75, 0.375, 0.9178, 0.625, 0.9178, 0.625, 0.9967, 0.375, 0.9967, 0.375, 0.7533, 0.625, 0.7533, 0.625, 0.8322, 0.375, 0.8322, 0.375, 0.8356, 0.625, 0.8356, 0.625, 0.9144, 0.375, 0.9144, 0.2928, 0.5, 0.3717, 0.5, 0.3717, 0.75, 0.2928, 0.75, 0.2072, 0.75, 0.1283, 0.75, 0.1283, 0.5, 0.2072, 0.5, 0.2894, 0.75, 0.2106, 0.75, 0.2106, 0.5, 0.2894, 0.5, 0.625, 0.2533, 0.625, 0.3322, 0.375, 0.3322, 0.375, 0.2533, 0.375, 0.4967, 0.375, 0.4178, 0.625, 0.4178, 0.625, 0.4967, 0.625, 0.3356, 0.625, 0.4144, 0.375, 0.4144, 0.375, 0.3356, 0.0, 0.0, 0.0, 0.0, 0.0, 0.0, 0.0, 0.0, 0.0, 0.0, 0.0, 0.0, 0.0, 0.0, 0.0, 0.0, 0.0, 0.0, 0.0, 0.0, 0.0, 0.0, 0.0, 0.0, 0.0, 0.0, 0.0, 0.0, 0.0, 0.0, 0.0, 0.0, 0.0, 0.0, 0.0, 0.0, 0.0, 0.0, 0.0, 0.0, 0.0, 0.0, 0.0, 0.0, 0.0, 0.0, 0.0, 0.0])
_uv.active_render = True
_uv = me_cube_005.uv_layers.new(name='MapaUV')
_uv.uv.foreach_set('vector', [0.0, 0.0, 0.0, 0.0, 0.0, 0.0, 0.0, 0.0, 0.0, 0.0, 0.0, 0.0, 0.0, 0.0, 0.0, 0.0, 0.0, 0.0, 0.0, 0.0, 0.0, 0.0, 0.0, 0.0, 0.0, 0.0, 0.0, 0.0, 0.0, 0.0, 0.0, 0.0, 0.0, 0.0, 0.0, 0.0, 0.0, 0.0, 0.0, 0.0, 0.0, 0.0, 0.0, 0.0, 0.0, 0.0, 0.0, 0.0, 0.0, 0.0, 0.0, 0.0, 0.0, 0.0, 0.0, 0.0, 0.0, 0.0, 0.0, 0.0, 0.0, 0.0, 0.0, 0.0, 0.0, 0.0, 0.0, 0.0, 0.0, 0.0, 0.0, 0.0, 0.0, 0.0, 0.0, 0.0, 0.0, 0.0, 0.0, 0.0, 0.0, 0.0, 0.0, 0.0, 0.0, 0.0, 0.0, 0.0, 0.0, 0.0, 0.0, 0.0, 0.0, 0.0, 0.0, 0.0, 0.5966, 0.5312, 0.592, 0.5312, 0.592, 0.7187, 0.5966, 0.7188, 0.5966, 0.2188, 0.5966, 0.03125, 0.592, 0.03125, 0.592, 0.2188, 0.592, 0.7187, 0.5966, 0.7188, 0.5966, 0.5312, 0.592, 0.5312, 0.5966, 0.2188, 0.5966, 0.03125, 0.592, 0.03125, 0.592, 0.2188, 0.592, 0.7187, 0.5966, 0.7188, 0.5966, 0.5312, 0.592, 0.5312, 0.5966, 0.2188, 0.5966, 0.03125, 0.592, 0.03125, 0.592, 0.2188])
me_cube_005.materials.append(mat_balustrada)
me_cube_005.use_remesh_preserve_volume = False
me_cube_005.use_remesh_preserve_attributes = False
me_cube_005.use_mirror_vertex_groups = False
me_cube_005.update()
me_cube_006 = bpy.data.meshes.new('Cube.006')
me_cube_006.from_pydata([(2.962, 0.025, 0.0), (2.962, 0.025, -0.03), (2.962, -0.025, 0.0), (2.962, -0.025, -0.03), (0.0, 0.025, 0.0), (0.9467, 0.025, 0.0), (0.9867, 0.025, 0.0), (1.933, 0.025, 0.0), (1.973, 0.025, 0.0), (2.96, 0.025, 0.0), (2.92, 0.025, 0.0), (0.9467, -0.025, 0.0), (0.0, -0.025, 0.0), (1.933, -0.025, 0.0), (0.9867, -0.025, 0.0), (2.92, -0.025, 0.0), (1.973, -0.025, 0.0), (2.96, -0.025, 0.0), (0.0, -0.025, -0.03), (0.9867, -0.025, -0.03), (0.9467, -0.025, -0.03), (1.973, -0.025, -0.03), (1.933, -0.025, -0.03), (2.96, -0.025, -0.03), (2.92, -0.025, -0.03), (0.0, 0.025, -0.03), (0.9867, 0.025, -0.03), (0.9467, 0.025, -0.03), (2.96, 0.025, -0.03), (2.92, 0.025, -0.03), (1.973, 0.025, -0.03), (1.933, 0.025, -0.03)], [], [(4, 12, 11, 5), (8, 16, 15, 10), (13, 7, 6, 14), (17, 2, 0, 9), (20, 11, 12, 18), (23, 3, 2, 17), (24, 15, 16, 21), (22, 13, 14, 19), (1, 3, 23, 28), (20, 18, 25, 27), (24, 21, 30, 29), (22, 19, 26, 31), (1, 0, 2, 3), (4, 5, 27, 25), (9, 0, 1, 28), (6, 7, 31, 26), (29, 30, 8, 10), (12, 4, 25, 18), (5, 11, 20, 27), (14, 6, 26, 19), (13, 22, 31, 7), (21, 16, 8, 30), (15, 24, 29, 10), (17, 9, 28, 23)])
_uv = me_cube_006.uv_layers.new(name='UVMap')
_uv.uv.foreach_set('vector', [0.8718, 0.5, 0.8718, 0.75, 0.7929, 0.75, 0.7929, 0.5, 0.7074, 0.5, 0.7074, 0.75, 0.6285, 0.75, 0.6285, 0.5, 0.7107, 0.75, 0.7107, 0.5, 0.7896, 0.5, 0.7896, 0.75, 0.6251, 0.75, 0.625, 0.75, 0.625, 0.5, 0.6251, 0.5, 0.375, 0.9179, 0.625, 0.9179, 0.625, 0.9968, 0.375, 0.9968, 0.375, 0.7501, 0.375, 0.75, 0.625, 0.75, 0.625, 0.7501, 0.375, 0.7535, 0.625, 0.7535, 0.625, 0.8324, 0.375, 0.8324, 0.375, 0.8357, 0.625, 0.8357, 0.625, 0.9146, 0.375, 0.9146, 0.375, 0.5, 0.375, 0.75, 0.3749, 0.75, 0.3749, 0.5, 0.2071, 0.75, 0.1282, 0.75, 0.1282, 0.5, 0.2071, 0.5, 0.3715, 0.75, 0.2926, 0.75, 0.2926, 0.5, 0.3715, 0.5, 0.2893, 0.75, 0.2104, 0.75, 0.2104, 0.5, 0.2893, 0.5, 0.375, 0.5, 0.625, 0.5, 0.625, 0.75, 0.375, 0.75, 0.625, 0.2532, 0.625, 0.3321, 0.375, 0.3321, 0.375, 0.2532, 0.625, 0.4999, 0.625, 0.5, 0.375, 0.5, 0.375, 0.4999, 0.625, 0.3354, 0.625, 0.4143, 0.375, 0.4143, 0.375, 0.3354, 0.375, 0.4965, 0.375, 0.4176, 0.625, 0.4176, 0.625, 0.4965, 0.0, 0.0, 0.0, 0.0, 0.0, 0.0, 0.0, 0.0, 0.0, 0.0, 0.0, 0.0, 0.0, 0.0, 0.0, 0.0, 0.0, 0.0, 0.0, 0.0, 0.0, 0.0, 0.0, 0.0, 0.0, 0.0, 0.0, 0.0, 0.0, 0.0, 0.0, 0.0, 0.0, 0.0, 0.0, 0.0, 0.0, 0.0, 0.0, 0.0, 0.0, 0.0, 0.0, 0.0, 0.0, 0.0, 0.0, 0.0, 0.0, 0.0, 0.0, 0.0, 0.0, 0.0, 0.0, 0.0])
_uv.active_render = True
_uv = me_cube_006.uv_layers.new(name='MapaUV')
_uv.uv.foreach_set('vector', [0.0, 0.0, 0.0, 0.0, 0.0, 0.0, 0.0, 0.0, 0.0, 0.0, 0.0, 0.0, 0.0, 0.0, 0.0, 0.0, 0.0, 0.0, 0.0, 0.0, 0.0, 0.0, 0.0, 0.0, 0.0, 0.0, 0.0, 0.0, 0.0, 0.0, 0.0, 0.0, 0.0, 0.0, 0.0, 0.0, 0.0, 0.0, 0.0, 0.0, 0.0, 0.0, 0.0, 0.0, 0.0, 0.0, 0.0, 0.0, 0.0, 0.0, 0.0, 0.0, 0.0, 0.0, 0.0, 0.0, 0.0, 0.0, 0.0, 0.0, 0.0, 0.0, 0.0, 0.0, 0.0, 0.0, 0.0, 0.0, 0.0, 0.0, 0.0, 0.0, 0.0, 0.0, 0.0, 0.0, 0.0, 0.0, 0.0, 0.0, 0.0, 0.0, 0.0, 0.0, 0.0, 0.0, 0.0, 0.0, 0.0, 0.0, 0.0, 0.0, 0.0, 0.0, 0.0, 0.0, 0.0, 0.0, 0.0, 0.0, 0.0, 0.0, 0.0, 0.0, 0.0, 0.0, 0.0, 0.0, 0.0, 0.0, 0.0, 0.0, 0.0, 0.0, 0.0, 0.0, 0.0, 0.0, 0.0, 0.0, 0.0, 0.0, 0.0, 0.0, 0.0, 0.0, 0.0, 0.0, 0.0, 0.0, 0.0, 0.0, 0.0, 0.0, 0.0, 0.0, 0.408, 0.7188, 0.408, 0.5312, 0.4011, 0.5312, 0.4011, 0.7188, 0.408, 0.2188, 0.408, 0.03125, 0.4011, 0.03125, 0.4011, 0.2188, 0.408, 0.7188, 0.408, 0.5312, 0.4011, 0.5312, 0.4011, 0.7188, 0.408, 0.03125, 0.4011, 0.03125, 0.4011, 0.2188, 0.408, 0.2188, 0.4011, 0.7188, 0.408, 0.7188, 0.408, 0.5312, 0.4011, 0.5312, 0.408, 0.03125, 0.4011, 0.03125, 0.4011, 0.2188, 0.408, 0.2188, 0.408, 0.7188, 0.408, 0.5312, 0.4011, 0.5312, 0.4011, 0.7188])
me_cube_006.materials.append(mat_balustrada)
me_cube_006.use_remesh_preserve_volume = False
me_cube_006.use_remesh_preserve_attributes = False
me_cube_006.use_mirror_vertex_groups = False
me_cube_006.update()
me_kostka_006 = bpy.data.meshes.new('Kostka.006')
me_kostka_006.from_pydata([(-1.542, -0.02, -1.19), (-1.542, -0.02, -0.09002), (-1.542, 0.02, -1.19), (-1.542, 0.02, -0.09002), (-1.502, -0.02, -1.19), (-1.502, -0.02, -0.09002), (-1.502, 0.02, -1.19), (-1.502, 0.02, -0.09002), (-0.5549, -0.02, -1.19), (-0.5549, -0.02, -0.09002), (-0.5549, 0.02, -1.19), (-0.5549, 0.02, -0.09002), (-0.5149, -0.02, -1.19), (-0.5149, -0.02, -0.09002), (-0.5149, 0.02, -1.19), (-0.5149, 0.02, -0.09002), (0.4318, -0.02, -1.19), (0.4318, -0.02, -0.09002), (0.4318, 0.02, -1.19), (0.4318, 0.02, -0.09002), (0.4718, -0.02, -1.19), (0.4718, -0.02, -0.09002), (0.4718, 0.02, -1.19), (0.4718, 0.02, -0.09002), (1.418, -0.02, -1.19), (1.418, -0.02, -0.09002), (1.418, 0.02, -1.19), (1.418, 0.02, -0.09002), (1.458, -0.02, -1.19), (1.458, -0.02, -0.09002), (1.458, 0.02, -1.19), (1.458, 0.02, -0.09002)], [], [(0, 1, 3, 2), (2, 3, 7, 6), (6, 7, 5, 4), (4, 5, 1, 0), (2, 6, 4, 0), (7, 3, 1, 5), (8, 9, 11, 10), (10, 11, 15, 14), (14, 15, 13, 12), (12, 13, 9, 8), (10, 14, 12, 8), (15, 11, 9, 13), (16, 17, 19, 18), (18, 19, 23, 22), (22, 23, 21, 20), (20, 21, 17, 16), (18, 22, 20, 16), (23, 19, 17, 21), (24, 25, 27, 26), (26, 27, 31, 30), (30, 31, 29, 28), (28, 29, 25, 24), (26, 30, 28, 24), (31, 27, 25, 29)])
_uv = me_kostka_006.uv_layers.new(name='MapaUV')
_uv.uv.foreach_set('vector', [0.375, 0.0, 0.625, 0.0, 0.625, 0.25, 0.375, 0.25, 0.375, 0.25, 0.625, 0.25, 0.625, 0.5, 0.375, 0.5, 0.375, 0.5, 0.625, 0.5, 0.625, 0.75, 0.375, 0.75, 0.375, 0.75, 0.625, 0.75, 0.625, 1.0, 0.375, 1.0, 0.125, 0.5, 0.375, 0.5, 0.375, 0.75, 0.125, 0.75, 0.625, 0.5, 0.875, 0.5, 0.875, 0.75, 0.625, 0.75, 0.375, 0.0, 0.625, 0.0, 0.625, 0.25, 0.375, 0.25, 0.375, 0.25, 0.625, 0.25, 0.625, 0.5, 0.375, 0.5, 0.375, 0.5, 0.625, 0.5, 0.625, 0.75, 0.375, 0.75, 0.375, 0.75, 0.625, 0.75, 0.625, 1.0, 0.375, 1.0, 0.125, 0.5, 0.375, 0.5, 0.375, 0.75, 0.125, 0.75, 0.625, 0.5, 0.875, 0.5, 0.875, 0.75, 0.625, 0.75, 0.375, 0.0, 0.625, 0.0, 0.625, 0.25, 0.375, 0.25, 0.375, 0.25, 0.625, 0.25, 0.625, 0.5, 0.375, 0.5, 0.375, 0.5, 0.625, 0.5, 0.625, 0.75, 0.375, 0.75, 0.375, 0.75, 0.625, 0.75, 0.625, 1.0, 0.375, 1.0, 0.125, 0.5, 0.375, 0.5, 0.375, 0.75, 0.125, 0.75, 0.625, 0.5, 0.875, 0.5, 0.875, 0.75, 0.625, 0.75, 0.375, 0.0, 0.625, 0.0, 0.625, 0.25, 0.375, 0.25, 0.375, 0.25, 0.625, 0.25, 0.625, 0.5, 0.375, 0.5, 0.375, 0.5, 0.625, 0.5, 0.625, 0.75, 0.375, 0.75, 0.375, 0.75, 0.625, 0.75, 0.625, 1.0, 0.375, 1.0, 0.125, 0.5, 0.375, 0.5, 0.375, 0.75, 0.125, 0.75, 0.625, 0.5, 0.875, 0.5, 0.875, 0.75, 0.625, 0.75])
me_kostka_006.materials.append(mat_balustrada)
me_kostka_006.use_remesh_fix_poles = True
me_kostka_006.use_remesh_preserve_attributes = False
me_kostka_006.update()
me_kostka_007 = bpy.data.meshes.new('Kostka.007')
me_kostka_007.from_pydata([(-2.861e-05, -1.0, -2.384e-07), (-2.861e-05, -1.0, 2.0), (-2.861e-05, 1.0, -2.384e-07), (-2.861e-05, 1.0, 2.0), (2.0, -1.0, -2.384e-07), (2.0, -1.0, 2.0), (2.0, 1.0, -2.384e-07), (2.0, 1.0, 2.0), (16.03, -1.0, -2.384e-07), (16.03, -1.0, 2.0), (16.03, 1.0, -2.384e-07), (16.03, 1.0, 2.0), (18.03, -1.0, -2.384e-07), (18.03, -1.0, 2.0), (18.03, 1.0, -2.384e-07), (18.03, 1.0, 2.0), (32.06, -1.0, -2.384e-07), (32.06, -1.0, 2.0), (32.06, 1.0, -2.384e-07), (32.06, 1.0, 2.0), (34.06, -1.0, -2.384e-07), (34.06, -1.0, 2.0), (34.06, 1.0, -2.384e-07), (34.06, 1.0, 2.0), (48.09, -1.0, -2.384e-07), (48.09, -1.0, 2.0), (48.09, 1.0, -2.384e-07), (48.09, 1.0, 2.0), (50.09, -1.0, -2.384e-07), (50.09, -1.0, 2.0), (50.09, 1.0, -2.384e-07), (50.09, 1.0, 2.0), (64.12, -1.0, -2.384e-07), (64.12, -1.0, 2.0), (64.12, 1.0, -2.384e-07), (64.12, 1.0, 2.0), (66.12, -1.0, -2.384e-07), (66.12, -1.0, 2.0), (66.12, 1.0, -2.384e-07), (66.12, 1.0, 2.0), (80.15, -1.0, -2.384e-07), (80.15, -1.0, 2.0), (80.15, 1.0, -2.384e-07), (80.15, 1.0, 2.0), (82.15, -1.0, -2.384e-07), (82.15, -1.0, 2.0), (82.15, 1.0, -2.384e-07), (82.15, 1.0, 2.0), (96.18, -1.0, -2.384e-07), (96.18, -1.0, 2.0), (96.18, 1.0, -2.384e-07), (96.18, 1.0, 2.0), (98.18, -1.0, -2.384e-07), (98.18, -1.0, 2.0), (98.18, 1.0, -2.384e-07), (98.18, 1.0, 2.0)], [], [(0, 1, 3, 2), (2, 3, 7, 6), (6, 7, 5, 4), (4, 5, 1, 0), (2, 6, 4, 0), (7, 3, 1, 5), (8, 9, 11, 10), (10, 11, 15, 14), (14, 15, 13, 12), (12, 13, 9, 8), (10, 14, 12, 8), (15, 11, 9, 13), (16, 17, 19, 18), (18, 19, 23, 22), (22, 23, 21, 20), (20, 21, 17, 16), (18, 22, 20, 16), (23, 19, 17, 21), (24, 25, 27, 26), (26, 27, 31, 30), (30, 31, 29, 28), (28, 29, 25, 24), (26, 30, 28, 24), (31, 27, 25, 29), (32, 33, 35, 34), (34, 35, 39, 38), (38, 39, 37, 36), (36, 37, 33, 32), (34, 38, 36, 32), (39, 35, 33, 37), (40, 41, 43, 42), (42, 43, 47, 46), (46, 47, 45, 44), (44, 45, 41, 40), (42, 46, 44, 40), (47, 43, 41, 45), (48, 49, 51, 50), (50, 51, 55, 54), (54, 55, 53, 52), (52, 53, 49, 48), (50, 54, 52, 48), (55, 51, 49, 53)])
_uv = me_kostka_007.uv_layers.new(name='MapaUV')
_uv.uv.foreach_set('vector', [0.375, 0.0, 0.625, 0.0, 0.625, 0.25, 0.375, 0.25, 0.375, 0.25, 0.625, 0.25, 0.625, 0.5, 0.375, 0.5, 0.375, 0.5, 0.625, 0.5, 0.625, 0.75, 0.375, 0.75, 0.375, 0.75, 0.625, 0.75, 0.625, 1.0, 0.375, 1.0, 0.125, 0.5, 0.375, 0.5, 0.375, 0.75, 0.125, 0.75, 0.625, 0.5, 0.875, 0.5, 0.875, 0.75, 0.625, 0.75, 0.375, 0.0, 0.625, 0.0, 0.625, 0.25, 0.375, 0.25, 0.375, 0.25, 0.625, 0.25, 0.625, 0.5, 0.375, 0.5, 0.375, 0.5, 0.625, 0.5, 0.625, 0.75, 0.375, 0.75, 0.375, 0.75, 0.625, 0.75, 0.625, 1.0, 0.375, 1.0, 0.125, 0.5, 0.375, 0.5, 0.375, 0.75, 0.125, 0.75, 0.625, 0.5, 0.875, 0.5, 0.875, 0.75, 0.625, 0.75, 0.375, 0.0, 0.625, 0.0, 0.625, 0.25, 0.375, 0.25, 0.375, 0.25, 0.625, 0.25, 0.625, 0.5, 0.375, 0.5, 0.375, 0.5, 0.625, 0.5, 0.625, 0.75, 0.375, 0.75, 0.375, 0.75, 0.625, 0.75, 0.625, 1.0, 0.375, 1.0, 0.125, 0.5, 0.375, 0.5, 0.375, 0.75, 0.125, 0.75, 0.625, 0.5, 0.875, 0.5, 0.875, 0.75, 0.625, 0.75, 0.375, 0.0, 0.625, 0.0, 0.625, 0.25, 0.375, 0.25, 0.375, 0.25, 0.625, 0.25, 0.625, 0.5, 0.375, 0.5, 0.375, 0.5, 0.625, 0.5, 0.625, 0.75, 0.375, 0.75, 0.375, 0.75, 0.625, 0.75, 0.625, 1.0, 0.375, 1.0, 0.125, 0.5, 0.375, 0.5, 0.375, 0.75, 0.125, 0.75, 0.625, 0.5, 0.875, 0.5, 0.875, 0.75, 0.625, 0.75, 0.375, 0.0, 0.625, 0.0, 0.625, 0.25, 0.375, 0.25, 0.375, 0.25, 0.625, 0.25, 0.625, 0.5, 0.375, 0.5, 0.375, 0.5, 0.625, 0.5, 0.625, 0.75, 0.375, 0.75, 0.375, 0.75, 0.625, 0.75, 0.625, 1.0, 0.375, 1.0, 0.125, 0.5, 0.375, 0.5, 0.375, 0.75, 0.125, 0.75, 0.625, 0.5, 0.875, 0.5, 0.875, 0.75, 0.625, 0.75, 0.375, 0.0, 0.625, 0.0, 0.625, 0.25, 0.375, 0.25, 0.375, 0.25, 0.625, 0.25, 0.625, 0.5, 0.375, 0.5, 0.375, 0.5, 0.625, 0.5, 0.625, 0.75, 0.375, 0.75, 0.375, 0.75, 0.625, 0.75, 0.625, 1.0, 0.375, 1.0, 0.125, 0.5, 0.375, 0.5, 0.375, 0.75, 0.125, 0.75, 0.625, 0.5, 0.875, 0.5, 0.875, 0.75, 0.625, 0.75, 0.375, 0.0, 0.625, 0.0, 0.625, 0.25, 0.375, 0.25, 0.375, 0.25, 0.625, 0.25, 0.625, 0.5, 0.375, 0.5, 0.375, 0.5, 0.625, 0.5, 0.625, 0.75, 0.375, 0.75, 0.375, 0.75, 0.625, 0.75, 0.625, 1.0, 0.375, 1.0, 0.125, 0.5, 0.375, 0.5, 0.375, 0.75, 0.125, 0.75, 0.625, 0.5, 0.875, 0.5, 0.875, 0.75, 0.625, 0.75])
me_kostka_007.materials.append(mat_balustrada)
me_kostka_007.use_remesh_fix_poles = True
me_kostka_007.use_remesh_preserve_attributes = False
me_kostka_007.update()
me_kostka_008 = bpy.data.meshes.new('Kostka.008')
me_kostka_008.from_pydata([(14.02, -1.0, -5.651e-05), (14.02, -1.0, 2.0), (14.02, 1.0, -5.651e-05), (14.02, 1.0, 2.0), (16.02, -1.0, -5.651e-05), (16.02, -1.0, 2.0), (16.02, 1.0, -5.651e-05), (16.02, 1.0, 2.0), (30.05, -1.0, -5.651e-05), (30.05, -1.0, 2.0), (30.05, 1.0, -5.651e-05), (30.05, 1.0, 2.0), (32.05, -1.0, -5.651e-05), (32.05, -1.0, 2.0), (32.05, 1.0, -5.651e-05), (32.05, 1.0, 2.0), (46.08, -1.0, -5.651e-05), (46.08, -1.0, 2.0), (46.08, 1.0, -5.651e-05), (46.08, 1.0, 2.0), (48.08, -1.0, -5.651e-05), (48.08, -1.0, 2.0), (48.08, 1.0, -5.651e-05), (48.08, 1.0, 2.0), (62.11, -1.0, -5.651e-05), (62.11, -1.0, 2.0), (62.11, 1.0, -5.651e-05), (62.11, 1.0, 2.0), (64.11, -1.0, -5.651e-05), (64.11, -1.0, 2.0), (64.11, 1.0, -5.651e-05), (64.11, 1.0, 2.0), (78.14, -1.0, -5.651e-05), (78.14, -1.0, 2.0), (78.14, 1.0, -5.651e-05), (78.14, 1.0, 2.0), (80.14, -1.0, -5.651e-05), (80.14, -1.0, 2.0), (80.14, 1.0, -5.651e-05), (80.14, 1.0, 2.0), (94.17, -1.0, -5.651e-05), (94.17, -1.0, 2.0), (94.17, 1.0, -5.651e-05), (94.17, 1.0, 2.0), (96.17, -1.0, -5.651e-05), (96.17, -1.0, 2.0), (96.17, 1.0, -5.651e-05), (96.17, 1.0, 2.0), (110.2, -1.0, -5.651e-05), (110.2, -1.0, 2.0), (110.2, 1.0, -5.651e-05), (110.2, 1.0, 2.0), (112.2, -1.0, -5.651e-05), (112.2, -1.0, 2.0), (112.2, 1.0, -5.651e-05), (112.2, 1.0, 2.0)], [], [(0, 1, 3, 2), (2, 3, 7, 6), (6, 7, 5, 4), (4, 5, 1, 0), (2, 6, 4, 0), (7, 3, 1, 5), (8, 9, 11, 10), (10, 11, 15, 14), (14, 15, 13, 12), (12, 13, 9, 8), (10, 14, 12, 8), (15, 11, 9, 13), (16, 17, 19, 18), (18, 19, 23, 22), (22, 23, 21, 20), (20, 21, 17, 16), (18, 22, 20, 16), (23, 19, 17, 21), (24, 25, 27, 26), (26, 27, 31, 30), (30, 31, 29, 28), (28, 29, 25, 24), (26, 30, 28, 24), (31, 27, 25, 29), (32, 33, 35, 34), (34, 35, 39, 38), (38, 39, 37, 36), (36, 37, 33, 32), (34, 38, 36, 32), (39, 35, 33, 37), (40, 41, 43, 42), (42, 43, 47, 46), (46, 47, 45, 44), (44, 45, 41, 40), (42, 46, 44, 40), (47, 43, 41, 45), (48, 49, 51, 50), (50, 51, 55, 54), (54, 55, 53, 52), (52, 53, 49, 48), (50, 54, 52, 48), (55, 51, 49, 53)])
_uv = me_kostka_008.uv_layers.new(name='MapaUV')
_uv.uv.foreach_set('vector', [0.375, 0.0, 0.625, 0.0, 0.625, 0.25, 0.375, 0.25, 0.375, 0.25, 0.625, 0.25, 0.625, 0.5, 0.375, 0.5, 0.375, 0.5, 0.625, 0.5, 0.625, 0.75, 0.375, 0.75, 0.375, 0.75, 0.625, 0.75, 0.625, 1.0, 0.375, 1.0, 0.125, 0.5, 0.375, 0.5, 0.375, 0.75, 0.125, 0.75, 0.625, 0.5, 0.875, 0.5, 0.875, 0.75, 0.625, 0.75, 0.375, 0.0, 0.625, 0.0, 0.625, 0.25, 0.375, 0.25, 0.375, 0.25, 0.625, 0.25, 0.625, 0.5, 0.375, 0.5, 0.375, 0.5, 0.625, 0.5, 0.625, 0.75, 0.375, 0.75, 0.375, 0.75, 0.625, 0.75, 0.625, 1.0, 0.375, 1.0, 0.125, 0.5, 0.375, 0.5, 0.375, 0.75, 0.125, 0.75, 0.625, 0.5, 0.875, 0.5, 0.875, 0.75, 0.625, 0.75, 0.375, 0.0, 0.625, 0.0, 0.625, 0.25, 0.375, 0.25, 0.375, 0.25, 0.625, 0.25, 0.625, 0.5, 0.375, 0.5, 0.375, 0.5, 0.625, 0.5, 0.625, 0.75, 0.375, 0.75, 0.375, 0.75, 0.625, 0.75, 0.625, 1.0, 0.375, 1.0, 0.125, 0.5, 0.375, 0.5, 0.375, 0.75, 0.125, 0.75, 0.625, 0.5, 0.875, 0.5, 0.875, 0.75, 0.625, 0.75, 0.375, 0.0, 0.625, 0.0, 0.625, 0.25, 0.375, 0.25, 0.375, 0.25, 0.625, 0.25, 0.625, 0.5, 0.375, 0.5, 0.375, 0.5, 0.625, 0.5, 0.625, 0.75, 0.375, 0.75, 0.375, 0.75, 0.625, 0.75, 0.625, 1.0, 0.375, 1.0, 0.125, 0.5, 0.375, 0.5, 0.375, 0.75, 0.125, 0.75, 0.625, 0.5, 0.875, 0.5, 0.875, 0.75, 0.625, 0.75, 0.375, 0.0, 0.625, 0.0, 0.625, 0.25, 0.375, 0.25, 0.375, 0.25, 0.625, 0.25, 0.625, 0.5, 0.375, 0.5, 0.375, 0.5, 0.625, 0.5, 0.625, 0.75, 0.375, 0.75, 0.375, 0.75, 0.625, 0.75, 0.625, 1.0, 0.375, 1.0, 0.125, 0.5, 0.375, 0.5, 0.375, 0.75, 0.125, 0.75, 0.625, 0.5, 0.875, 0.5, 0.875, 0.75, 0.625, 0.75, 0.375, 0.0, 0.625, 0.0, 0.625, 0.25, 0.375, 0.25, 0.375, 0.25, 0.625, 0.25, 0.625, 0.5, 0.375, 0.5, 0.375, 0.5, 0.625, 0.5, 0.625, 0.75, 0.375, 0.75, 0.375, 0.75, 0.625, 0.75, 0.625, 1.0, 0.375, 1.0, 0.125, 0.5, 0.375, 0.5, 0.375, 0.75, 0.125, 0.75, 0.625, 0.5, 0.875, 0.5, 0.875, 0.75, 0.625, 0.75, 0.375, 0.0, 0.625, 0.0, 0.625, 0.25, 0.375, 0.25, 0.375, 0.25, 0.625, 0.25, 0.625, 0.5, 0.375, 0.5, 0.375, 0.5, 0.625, 0.5, 0.625, 0.75, 0.375, 0.75, 0.375, 0.75, 0.625, 0.75, 0.625, 1.0, 0.375, 1.0, 0.125, 0.5, 0.375, 0.5, 0.375, 0.75, 0.125, 0.75, 0.625, 0.5, 0.875, 0.5, 0.875, 0.75, 0.625, 0.75])
me_kostka_008.materials.append(mat_balustrada)
me_kostka_008.use_remesh_fix_poles = True
me_kostka_008.use_remesh_preserve_attributes = False
me_kostka_008.update()
me_kostka_009 = bpy.data.meshes.new('Kostka.009')
me_kostka_009.from_pydata([(14.02, -1.0, -5.651e-05), (14.02, -1.0, 2.0), (14.02, 1.0, -5.651e-05), (14.02, 1.0, 2.0), (16.02, -1.0, -5.651e-05), (16.02, -1.0, 2.0), (16.02, 1.0, -5.651e-05), (16.02, 1.0, 2.0), (30.05, -1.0, -5.651e-05), (30.05, -1.0, 2.0), (30.05, 1.0, -5.651e-05), (30.05, 1.0, 2.0), (32.05, -1.0, -5.651e-05), (32.05, -1.0, 2.0), (32.05, 1.0, -5.651e-05), (32.05, 1.0, 2.0), (46.08, -1.0, -5.651e-05), (46.08, -1.0, 2.0), (46.08, 1.0, -5.651e-05), (46.08, 1.0, 2.0), (48.08, -1.0, -5.651e-05), (48.08, -1.0, 2.0), (48.08, 1.0, -5.651e-05), (48.08, 1.0, 2.0), (62.11, -1.0, -5.651e-05), (62.11, -1.0, 2.0), (62.11, 1.0, -5.651e-05), (62.11, 1.0, 2.0), (64.11, -1.0, -5.651e-05), (64.11, -1.0, 2.0), (64.11, 1.0, -5.651e-05), (64.11, 1.0, 2.0), (78.14, -1.0, -5.651e-05), (78.14, -1.0, 2.0), (78.14, 1.0, -5.651e-05), (78.14, 1.0, 2.0), (80.14, -1.0, -5.651e-05), (80.14, -1.0, 2.0), (80.14, 1.0, -5.651e-05), (80.14, 1.0, 2.0), (94.17, -1.0, -5.651e-05), (94.17, -1.0, 2.0), (94.17, 1.0, -5.651e-05), (94.17, 1.0, 2.0), (96.17, -1.0, -5.651e-05), (96.17, -1.0, 2.0), (96.17, 1.0, -5.651e-05), (96.17, 1.0, 2.0), (110.2, -1.0, -5.651e-05), (110.2, -1.0, 2.0), (110.2, 1.0, -5.651e-05), (110.2, 1.0, 2.0), (112.2, -1.0, -5.651e-05), (112.2, -1.0, 2.0), (112.2, 1.0, -5.651e-05), (112.2, 1.0, 2.0)], [], [(0, 1, 3, 2), (2, 3, 7, 6), (6, 7, 5, 4), (4, 5, 1, 0), (2, 6, 4, 0), (7, 3, 1, 5), (8, 9, 11, 10), (10, 11, 15, 14), (14, 15, 13, 12), (12, 13, 9, 8), (10, 14, 12, 8), (15, 11, 9, 13), (16, 17, 19, 18), (18, 19, 23, 22), (22, 23, 21, 20), (20, 21, 17, 16), (18, 22, 20, 16), (23, 19, 17, 21), (24, 25, 27, 26), (26, 27, 31, 30), (30, 31, 29, 28), (28, 29, 25, 24), (26, 30, 28, 24), (31, 27, 25, 29), (32, 33, 35, 34), (34, 35, 39, 38), (38, 39, 37, 36), (36, 37, 33, 32), (34, 38, 36, 32), (39, 35, 33, 37), (40, 41, 43, 42), (42, 43, 47, 46), (46, 47, 45, 44), (44, 45, 41, 40), (42, 46, 44, 40), (47, 43, 41, 45), (48, 49, 51, 50), (50, 51, 55, 54), (54, 55, 53, 52), (52, 53, 49, 48), (50, 54, 52, 48), (55, 51, 49, 53)])
_uv = me_kostka_009.uv_layers.new(name='MapaUV')
_uv.uv.foreach_set('vector', [0.375, 0.0, 0.625, 0.0, 0.625, 0.25, 0.375, 0.25, 0.375, 0.25, 0.625, 0.25, 0.625, 0.5, 0.375, 0.5, 0.375, 0.5, 0.625, 0.5, 0.625, 0.75, 0.375, 0.75, 0.375, 0.75, 0.625, 0.75, 0.625, 1.0, 0.375, 1.0, 0.125, 0.5, 0.375, 0.5, 0.375, 0.75, 0.125, 0.75, 0.625, 0.5, 0.875, 0.5, 0.875, 0.75, 0.625, 0.75, 0.375, 0.0, 0.625, 0.0, 0.625, 0.25, 0.375, 0.25, 0.375, 0.25, 0.625, 0.25, 0.625, 0.5, 0.375, 0.5, 0.375, 0.5, 0.625, 0.5, 0.625, 0.75, 0.375, 0.75, 0.375, 0.75, 0.625, 0.75, 0.625, 1.0, 0.375, 1.0, 0.125, 0.5, 0.375, 0.5, 0.375, 0.75, 0.125, 0.75, 0.625, 0.5, 0.875, 0.5, 0.875, 0.75, 0.625, 0.75, 0.375, 0.0, 0.625, 0.0, 0.625, 0.25, 0.375, 0.25, 0.375, 0.25, 0.625, 0.25, 0.625, 0.5, 0.375, 0.5, 0.375, 0.5, 0.625, 0.5, 0.625, 0.75, 0.375, 0.75, 0.375, 0.75, 0.625, 0.75, 0.625, 1.0, 0.375, 1.0, 0.125, 0.5, 0.375, 0.5, 0.375, 0.75, 0.125, 0.75, 0.625, 0.5, 0.875, 0.5, 0.875, 0.75, 0.625, 0.75, 0.375, 0.0, 0.625, 0.0, 0.625, 0.25, 0.375, 0.25, 0.375, 0.25, 0.625, 0.25, 0.625, 0.5, 0.375, 0.5, 0.375, 0.5, 0.625, 0.5, 0.625, 0.75, 0.375, 0.75, 0.375, 0.75, 0.625, 0.75, 0.625, 1.0, 0.375, 1.0, 0.125, 0.5, 0.375, 0.5, 0.375, 0.75, 0.125, 0.75, 0.625, 0.5, 0.875, 0.5, 0.875, 0.75, 0.625, 0.75, 0.375, 0.0, 0.625, 0.0, 0.625, 0.25, 0.375, 0.25, 0.375, 0.25, 0.625, 0.25, 0.625, 0.5, 0.375, 0.5, 0.375, 0.5, 0.625, 0.5, 0.625, 0.75, 0.375, 0.75, 0.375, 0.75, 0.625, 0.75, 0.625, 1.0, 0.375, 1.0, 0.125, 0.5, 0.375, 0.5, 0.375, 0.75, 0.125, 0.75, 0.625, 0.5, 0.875, 0.5, 0.875, 0.75, 0.625, 0.75, 0.375, 0.0, 0.625, 0.0, 0.625, 0.25, 0.375, 0.25, 0.375, 0.25, 0.625, 0.25, 0.625, 0.5, 0.375, 0.5, 0.375, 0.5, 0.625, 0.5, 0.625, 0.75, 0.375, 0.75, 0.375, 0.75, 0.625, 0.75, 0.625, 1.0, 0.375, 1.0, 0.125, 0.5, 0.375, 0.5, 0.375, 0.75, 0.125, 0.75, 0.625, 0.5, 0.875, 0.5, 0.875, 0.75, 0.625, 0.75, 0.375, 0.0, 0.625, 0.0, 0.625, 0.25, 0.375, 0.25, 0.375, 0.25, 0.625, 0.25, 0.625, 0.5, 0.375, 0.5, 0.375, 0.5, 0.625, 0.5, 0.625, 0.75, 0.375, 0.75, 0.375, 0.75, 0.625, 0.75, 0.625, 1.0, 0.375, 1.0, 0.125, 0.5, 0.375, 0.5, 0.375, 0.75, 0.125, 0.75, 0.625, 0.5, 0.875, 0.5, 0.875, 0.75, 0.625, 0.75])
me_kostka_009.materials.append(mat_balustrada)
me_kostka_009.use_remesh_fix_poles = True
me_kostka_009.use_remesh_preserve_attributes = False
me_kostka_009.update()
me_cube_007 = bpy.data.meshes.new('Cube.007')
me_cube_007.from_pydata([(1.498, 0.025, -0.09002), (1.498, 0.025, -0.12), (1.498, -0.025, -0.09002), (1.498, -0.025, -0.12), (-1.502, 0.025, -0.09002), (-1.502, 0.025, -0.12), (-1.502, -0.025, -0.09002), (-1.502, -0.025, -0.12)], [], [(0, 4, 6, 2), (3, 2, 6, 7), (7, 6, 4, 5), (5, 1, 3, 7), (1, 0, 2, 3), (5, 4, 0, 1)])
_uv = me_cube_007.uv_layers.new(name='UVMap')
_uv.uv.foreach_set('vector', [0.625, 0.5, 0.875, 0.5, 0.875, 0.75, 0.625, 0.75, 0.375, 0.75, 0.625, 0.75, 0.625, 1.0, 0.375, 1.0, 0.375, 0.0, 0.625, 0.0, 0.625, 0.25, 0.375, 0.25, 0.125, 0.5, 0.375, 0.5, 0.375, 0.75, 0.125, 0.75, 0.375, 0.5, 0.625, 0.5, 0.625, 0.75, 0.375, 0.75, 0.375, 0.25, 0.625, 0.25, 0.625, 0.5, 0.375, 0.5])
me_cube_007.materials.append(mat_balustrada)
me_cube_007.use_remesh_preserve_volume = False
me_cube_007.use_remesh_preserve_attributes = False
me_cube_007.use_mirror_vertex_groups = False
me_cube_007.update()
me_cube_008 = bpy.data.meshes.new('Cube.008')
me_cube_008.from_pydata([(-0.5149, 0.02, -0.215), (-1.462, 0.02, -0.215), (0.4718, 0.02, -0.215), (-0.4749, 0.02, -0.215), (1.458, 0.02, -0.215), (0.5118, 0.02, -0.215), (-1.462, -0.02, -0.215), (-0.5149, -0.02, -0.215), (-0.4749, -0.02, -0.215), (0.4718, -0.02, -0.215), (0.5118, -0.02, -0.215), (1.458, -0.02, -0.215), (-1.462, -0.02, -0.235), (-0.5149, -0.02, -0.235), (1.458, -0.02, -0.235), (0.5118, -0.02, -0.235), (0.4718, -0.02, -0.235), (-0.4749, -0.02, -0.235), (-1.462, 0.02, -0.235), (-0.5149, 0.02, -0.235), (-0.4749, 0.02, -0.235), (0.4718, 0.02, -0.235), (0.5118, 0.02, -0.235), (1.458, 0.02, -0.235)], [], [(0, 1, 6, 7), (4, 5, 10, 11), (2, 3, 8, 9), (13, 7, 6, 12), (14, 11, 10, 15), (16, 9, 8, 17), (22, 23, 14, 15), (13, 12, 18, 19), (16, 17, 20, 21), (1, 0, 19, 18), (23, 22, 5, 4), (3, 2, 21, 20), (1, 18, 12, 6), (0, 7, 13, 19), (17, 8, 3, 20), (2, 9, 16, 21), (15, 10, 5, 22), (4, 11, 14, 23)])
_uv = me_cube_008.uv_layers.new(name='UVMap')
_uv.uv.foreach_set('vector', [0.7928, 0.5, 0.8717, 0.5, 0.8717, 0.75, 0.7928, 0.75, 0.6283, 0.5, 0.7072, 0.5, 0.7072, 0.75, 0.6283, 0.75, 0.7106, 0.5, 0.7894, 0.5, 0.7894, 0.75, 0.7106, 0.75, 0.375, 0.9178, 0.625, 0.9178, 0.625, 0.9967, 0.375, 0.9967, 0.375, 0.7533, 0.625, 0.7533, 0.625, 0.8322, 0.375, 0.8322, 0.375, 0.8356, 0.625, 0.8356, 0.625, 0.9144, 0.375, 0.9144, 0.2928, 0.5, 0.3717, 0.5, 0.3717, 0.75, 0.2928, 0.75, 0.2072, 0.75, 0.1283, 0.75, 0.1283, 0.5, 0.2072, 0.5, 0.2894, 0.75, 0.2106, 0.75, 0.2106, 0.5, 0.2894, 0.5, 0.625, 0.2533, 0.625, 0.3322, 0.375, 0.3322, 0.375, 0.2533, 0.375, 0.4967, 0.375, 0.4178, 0.625, 0.4178, 0.625, 0.4967, 0.625, 0.3356, 0.625, 0.4144, 0.375, 0.4144, 0.375, 0.3356, 0.0, 0.0, 0.0, 0.0, 0.0, 0.0, 0.0, 0.0, 0.0, 0.0, 0.0, 0.0, 0.0, 0.0, 0.0, 0.0, 0.0, 0.0, 0.0, 0.0, 0.0, 0.0, 0.0, 0.0, 0.0, 0.0, 0.0, 0.0, 0.0, 0.0, 0.0, 0.0, 0.0, 0.0, 0.0, 0.0, 0.0, 0.0, 0.0, 0.0, 0.0, 0.0, 0.0, 0.0, 0.0, 0.0, 0.0, 0.0])
_uv.active_render = True
_uv = me_cube_008.uv_layers.new(name='MapaUV')
_uv.uv.foreach_set('vector', [0.0, 0.0, 0.0, 0.0, 0.0, 0.0, 0.0, 0.0, 0.0, 0.0, 0.0, 0.0, 0.0, 0.0, 0.0, 0.0, 0.0, 0.0, 0.0, 0.0, 0.0, 0.0, 0.0, 0.0, 0.0, 0.0, 0.0, 0.0, 0.0, 0.0, 0.0, 0.0, 0.0, 0.0, 0.0, 0.0, 0.0, 0.0, 0.0, 0.0, 0.0, 0.0, 0.0, 0.0, 0.0, 0.0, 0.0, 0.0, 0.0, 0.0, 0.0, 0.0, 0.0, 0.0, 0.0, 0.0, 0.0, 0.0, 0.0, 0.0, 0.0, 0.0, 0.0, 0.0, 0.0, 0.0, 0.0, 0.0, 0.0, 0.0, 0.0, 0.0, 0.0, 0.0, 0.0, 0.0, 0.0, 0.0, 0.0, 0.0, 0.0, 0.0, 0.0, 0.0, 0.0, 0.0, 0.0, 0.0, 0.0, 0.0, 0.0, 0.0, 0.0, 0.0, 0.0, 0.0, 0.5966, 0.5312, 0.592, 0.5312, 0.592, 0.7187, 0.5966, 0.7188, 0.5966, 0.2188, 0.5966, 0.03125, 0.592, 0.03125, 0.592, 0.2188, 0.592, 0.7187, 0.5966, 0.7188, 0.5966, 0.5312, 0.592, 0.5312, 0.5966, 0.2188, 0.5966, 0.03125, 0.592, 0.03125, 0.592, 0.2188, 0.592, 0.7187, 0.5966, 0.7188, 0.5966, 0.5312, 0.592, 0.5312, 0.5966, 0.2188, 0.5966, 0.03125, 0.592, 0.03125, 0.592, 0.2188])
me_cube_008.materials.append(mat_balustrada)
me_cube_008.use_remesh_preserve_volume = False
me_cube_008.use_remesh_preserve_attributes = False
me_cube_008.use_mirror_vertex_groups = False
me_cube_008.update()
me_cube_009 = bpy.data.meshes.new('Cube.009')
me_cube_009.from_pydata([(2.962, 0.025, 0.0), (2.962, 0.025, -0.03), (2.962, -0.025, 0.0), (2.962, -0.025, -0.03), (0.0, 0.025, 0.0), (0.9467, 0.025, 0.0), (0.9867, 0.025, 0.0), (1.933, 0.025, 0.0), (1.973, 0.025, 0.0), (2.96, 0.025, 0.0), (2.92, 0.025, 0.0), (0.9467, -0.025, 0.0), (0.0, -0.025, 0.0), (1.933, -0.025, 0.0), (0.9867, -0.025, 0.0), (2.92, -0.025, 0.0), (1.973, -0.025, 0.0), (2.96, -0.025, 0.0), (0.0, -0.025, -0.03), (0.9867, -0.025, -0.03), (0.9467, -0.025, -0.03), (1.973, -0.025, -0.03), (1.933, -0.025, -0.03), (2.96, -0.025, -0.03), (2.92, -0.025, -0.03), (0.0, 0.025, -0.03), (0.9867, 0.025, -0.03), (0.9467, 0.025, -0.03), (2.96, 0.025, -0.03), (2.92, 0.025, -0.03), (1.973, 0.025, -0.03), (1.933, 0.025, -0.03)], [], [(4, 12, 11, 5), (8, 16, 15, 10), (13, 7, 6, 14), (17, 2, 0, 9), (20, 11, 12, 18), (23, 3, 2, 17), (24, 15, 16, 21), (22, 13, 14, 19), (1, 3, 23, 28), (20, 18, 25, 27), (24, 21, 30, 29), (22, 19, 26, 31), (1, 0, 2, 3), (4, 5, 27, 25), (9, 0, 1, 28), (6, 7, 31, 26), (29, 30, 8, 10), (12, 4, 25, 18), (5, 11, 20, 27), (14, 6, 26, 19), (13, 22, 31, 7), (21, 16, 8, 30), (15, 24, 29, 10), (17, 9, 28, 23)])
_uv = me_cube_009.uv_layers.new(name='UVMap')
_uv.uv.foreach_set('vector', [0.8718, 0.5, 0.8718, 0.75, 0.7929, 0.75, 0.7929, 0.5, 0.7074, 0.5, 0.7074, 0.75, 0.6285, 0.75, 0.6285, 0.5, 0.7107, 0.75, 0.7107, 0.5, 0.7896, 0.5, 0.7896, 0.75, 0.6251, 0.75, 0.625, 0.75, 0.625, 0.5, 0.6251, 0.5, 0.375, 0.9179, 0.625, 0.9179, 0.625, 0.9968, 0.375, 0.9968, 0.375, 0.7501, 0.375, 0.75, 0.625, 0.75, 0.625, 0.7501, 0.375, 0.7535, 0.625, 0.7535, 0.625, 0.8324, 0.375, 0.8324, 0.375, 0.8357, 0.625, 0.8357, 0.625, 0.9146, 0.375, 0.9146, 0.375, 0.5, 0.375, 0.75, 0.3749, 0.75, 0.3749, 0.5, 0.2071, 0.75, 0.1282, 0.75, 0.1282, 0.5, 0.2071, 0.5, 0.3715, 0.75, 0.2926, 0.75, 0.2926, 0.5, 0.3715, 0.5, 0.2893, 0.75, 0.2104, 0.75, 0.2104, 0.5, 0.2893, 0.5, 0.375, 0.5, 0.625, 0.5, 0.625, 0.75, 0.375, 0.75, 0.625, 0.2532, 0.625, 0.3321, 0.375, 0.3321, 0.375, 0.2532, 0.625, 0.4999, 0.625, 0.5, 0.375, 0.5, 0.375, 0.4999, 0.625, 0.3354, 0.625, 0.4143, 0.375, 0.4143, 0.375, 0.3354, 0.375, 0.4965, 0.375, 0.4176, 0.625, 0.4176, 0.625, 0.4965, 0.0, 0.0, 0.0, 0.0, 0.0, 0.0, 0.0, 0.0, 0.0, 0.0, 0.0, 0.0, 0.0, 0.0, 0.0, 0.0, 0.0, 0.0, 0.0, 0.0, 0.0, 0.0, 0.0, 0.0, 0.0, 0.0, 0.0, 0.0, 0.0, 0.0, 0.0, 0.0, 0.0, 0.0, 0.0, 0.0, 0.0, 0.0, 0.0, 0.0, 0.0, 0.0, 0.0, 0.0, 0.0, 0.0, 0.0, 0.0, 0.0, 0.0, 0.0, 0.0, 0.0, 0.0, 0.0, 0.0])
_uv.active_render = True
_uv = me_cube_009.uv_layers.new(name='MapaUV')
_uv.uv.foreach_set('vector', [0.0, 0.0, 0.0, 0.0, 0.0, 0.0, 0.0, 0.0, 0.0, 0.0, 0.0, 0.0, 0.0, 0.0, 0.0, 0.0, 0.0, 0.0, 0.0, 0.0, 0.0, 0.0, 0.0, 0.0, 0.0, 0.0, 0.0, 0.0, 0.0, 0.0, 0.0, 0.0, 0.0, 0.0, 0.0, 0.0, 0.0, 0.0, 0.0, 0.0, 0.0, 0.0, 0.0, 0.0, 0.0, 0.0, 0.0, 0.0, 0.0, 0.0, 0.0, 0.0, 0.0, 0.0, 0.0, 0.0, 0.0, 0.0, 0.0, 0.0, 0.0, 0.0, 0.0, 0.0, 0.0, 0.0, 0.0, 0.0, 0.0, 0.0, 0.0, 0.0, 0.0, 0.0, 0.0, 0.0, 0.0, 0.0, 0.0, 0.0, 0.0, 0.0, 0.0, 0.0, 0.0, 0.0, 0.0, 0.0, 0.0, 0.0, 0.0, 0.0, 0.0, 0.0, 0.0, 0.0, 0.0, 0.0, 0.0, 0.0, 0.0, 0.0, 0.0, 0.0, 0.0, 0.0, 0.0, 0.0, 0.0, 0.0, 0.0, 0.0, 0.0, 0.0, 0.0, 0.0, 0.0, 0.0, 0.0, 0.0, 0.0, 0.0, 0.0, 0.0, 0.0, 0.0, 0.0, 0.0, 0.0, 0.0, 0.0, 0.0, 0.0, 0.0, 0.0, 0.0, 0.408, 0.7188, 0.408, 0.5312, 0.4011, 0.5312, 0.4011, 0.7188, 0.408, 0.2188, 0.408, 0.03125, 0.4011, 0.03125, 0.4011, 0.2188, 0.408, 0.7188, 0.408, 0.5312, 0.4011, 0.5312, 0.4011, 0.7188, 0.408, 0.03125, 0.4011, 0.03125, 0.4011, 0.2188, 0.408, 0.2188, 0.4011, 0.7188, 0.408, 0.7188, 0.408, 0.5312, 0.4011, 0.5312, 0.408, 0.03125, 0.4011, 0.03125, 0.4011, 0.2188, 0.408, 0.2188, 0.408, 0.7188, 0.408, 0.5312, 0.4011, 0.5312, 0.4011, 0.7188])
me_cube_009.materials.append(mat_balustrada)
me_cube_009.use_remesh_preserve_volume = False
me_cube_009.use_remesh_preserve_attributes = False
me_cube_009.use_mirror_vertex_groups = False
me_cube_009.update()
me_kostka_010 = bpy.data.meshes.new('Kostka.010')
me_kostka_010.from_pydata([(-1.542, -0.02, -1.19), (-1.542, -0.02, -0.09002), (-1.542, 0.02, -1.19), (-1.542, 0.02, -0.09002), (-1.502, -0.02, -1.19), (-1.502, -0.02, -0.09002), (-1.502, 0.02, -1.19), (-1.502, 0.02, -0.09002), (-0.5549, -0.02, -1.19), (-0.5549, -0.02, -0.09002), (-0.5549, 0.02, -1.19), (-0.5549, 0.02, -0.09002), (-0.5149, -0.02, -1.19), (-0.5149, -0.02, -0.09002), (-0.5149, 0.02, -1.19), (-0.5149, 0.02, -0.09002), (0.4318, -0.02, -1.19), (0.4318, -0.02, -0.09002), (0.4318, 0.02, -1.19), (0.4318, 0.02, -0.09002), (0.4718, -0.02, -1.19), (0.4718, -0.02, -0.09002), (0.4718, 0.02, -1.19), (0.4718, 0.02, -0.09002), (1.418, -0.02, -1.19), (1.418, -0.02, -0.09002), (1.418, 0.02, -1.19), (1.418, 0.02, -0.09002), (1.458, -0.02, -1.19), (1.458, -0.02, -0.09002), (1.458, 0.02, -1.19), (1.458, 0.02, -0.09002)], [], [(0, 1, 3, 2), (2, 3, 7, 6), (6, 7, 5, 4), (4, 5, 1, 0), (2, 6, 4, 0), (7, 3, 1, 5), (8, 9, 11, 10), (10, 11, 15, 14), (14, 15, 13, 12), (12, 13, 9, 8), (10, 14, 12, 8), (15, 11, 9, 13), (16, 17, 19, 18), (18, 19, 23, 22), (22, 23, 21, 20), (20, 21, 17, 16), (18, 22, 20, 16), (23, 19, 17, 21), (24, 25, 27, 26), (26, 27, 31, 30), (30, 31, 29, 28), (28, 29, 25, 24), (26, 30, 28, 24), (31, 27, 25, 29)])
_uv = me_kostka_010.uv_layers.new(name='MapaUV')
_uv.uv.foreach_set('vector', [0.375, 0.0, 0.625, 0.0, 0.625, 0.25, 0.375, 0.25, 0.375, 0.25, 0.625, 0.25, 0.625, 0.5, 0.375, 0.5, 0.375, 0.5, 0.625, 0.5, 0.625, 0.75, 0.375, 0.75, 0.375, 0.75, 0.625, 0.75, 0.625, 1.0, 0.375, 1.0, 0.125, 0.5, 0.375, 0.5, 0.375, 0.75, 0.125, 0.75, 0.625, 0.5, 0.875, 0.5, 0.875, 0.75, 0.625, 0.75, 0.375, 0.0, 0.625, 0.0, 0.625, 0.25, 0.375, 0.25, 0.375, 0.25, 0.625, 0.25, 0.625, 0.5, 0.375, 0.5, 0.375, 0.5, 0.625, 0.5, 0.625, 0.75, 0.375, 0.75, 0.375, 0.75, 0.625, 0.75, 0.625, 1.0, 0.375, 1.0, 0.125, 0.5, 0.375, 0.5, 0.375, 0.75, 0.125, 0.75, 0.625, 0.5, 0.875, 0.5, 0.875, 0.75, 0.625, 0.75, 0.375, 0.0, 0.625, 0.0, 0.625, 0.25, 0.375, 0.25, 0.375, 0.25, 0.625, 0.25, 0.625, 0.5, 0.375, 0.5, 0.375, 0.5, 0.625, 0.5, 0.625, 0.75, 0.375, 0.75, 0.375, 0.75, 0.625, 0.75, 0.625, 1.0, 0.375, 1.0, 0.125, 0.5, 0.375, 0.5, 0.375, 0.75, 0.125, 0.75, 0.625, 0.5, 0.875, 0.5, 0.875, 0.75, 0.625, 0.75, 0.375, 0.0, 0.625, 0.0, 0.625, 0.25, 0.375, 0.25, 0.375, 0.25, 0.625, 0.25, 0.625, 0.5, 0.375, 0.5, 0.375, 0.5, 0.625, 0.5, 0.625, 0.75, 0.375, 0.75, 0.375, 0.75, 0.625, 0.75, 0.625, 1.0, 0.375, 1.0, 0.125, 0.5, 0.375, 0.5, 0.375, 0.75, 0.125, 0.75, 0.625, 0.5, 0.875, 0.5, 0.875, 0.75, 0.625, 0.75])
me_kostka_010.materials.append(mat_balustrada)
me_kostka_010.use_remesh_fix_poles = True
me_kostka_010.use_remesh_preserve_attributes = False
me_kostka_010.update()
me_kostka_011 = bpy.data.meshes.new('Kostka.011')
me_kostka_011.from_pydata([(-2.861e-05, -1.0, -2.384e-07), (-2.861e-05, -1.0, 2.0), (-2.861e-05, 1.0, -2.384e-07), (-2.861e-05, 1.0, 2.0), (2.0, -1.0, -2.384e-07), (2.0, -1.0, 2.0), (2.0, 1.0, -2.384e-07), (2.0, 1.0, 2.0), (16.03, -1.0, -2.384e-07), (16.03, -1.0, 2.0), (16.03, 1.0, -2.384e-07), (16.03, 1.0, 2.0), (18.03, -1.0, -2.384e-07), (18.03, -1.0, 2.0), (18.03, 1.0, -2.384e-07), (18.03, 1.0, 2.0), (32.06, -1.0, -2.384e-07), (32.06, -1.0, 2.0), (32.06, 1.0, -2.384e-07), (32.06, 1.0, 2.0), (34.06, -1.0, -2.384e-07), (34.06, -1.0, 2.0), (34.06, 1.0, -2.384e-07), (34.06, 1.0, 2.0), (48.09, -1.0, -2.384e-07), (48.09, -1.0, 2.0), (48.09, 1.0, -2.384e-07), (48.09, 1.0, 2.0), (50.09, -1.0, -2.384e-07), (50.09, -1.0, 2.0), (50.09, 1.0, -2.384e-07), (50.09, 1.0, 2.0), (64.12, -1.0, -2.384e-07), (64.12, -1.0, 2.0), (64.12, 1.0, -2.384e-07), (64.12, 1.0, 2.0), (66.12, -1.0, -2.384e-07), (66.12, -1.0, 2.0), (66.12, 1.0, -2.384e-07), (66.12, 1.0, 2.0), (80.15, -1.0, -2.384e-07), (80.15, -1.0, 2.0), (80.15, 1.0, -2.384e-07), (80.15, 1.0, 2.0), (82.15, -1.0, -2.384e-07), (82.15, -1.0, 2.0), (82.15, 1.0, -2.384e-07), (82.15, 1.0, 2.0), (96.18, -1.0, -2.384e-07), (96.18, -1.0, 2.0), (96.18, 1.0, -2.384e-07), (96.18, 1.0, 2.0), (98.18, -1.0, -2.384e-07), (98.18, -1.0, 2.0), (98.18, 1.0, -2.384e-07), (98.18, 1.0, 2.0)], [], [(0, 1, 3, 2), (2, 3, 7, 6), (6, 7, 5, 4), (4, 5, 1, 0), (2, 6, 4, 0), (7, 3, 1, 5), (8, 9, 11, 10), (10, 11, 15, 14), (14, 15, 13, 12), (12, 13, 9, 8), (10, 14, 12, 8), (15, 11, 9, 13), (16, 17, 19, 18), (18, 19, 23, 22), (22, 23, 21, 20), (20, 21, 17, 16), (18, 22, 20, 16), (23, 19, 17, 21), (24, 25, 27, 26), (26, 27, 31, 30), (30, 31, 29, 28), (28, 29, 25, 24), (26, 30, 28, 24), (31, 27, 25, 29), (32, 33, 35, 34), (34, 35, 39, 38), (38, 39, 37, 36), (36, 37, 33, 32), (34, 38, 36, 32), (39, 35, 33, 37), (40, 41, 43, 42), (42, 43, 47, 46), (46, 47, 45, 44), (44, 45, 41, 40), (42, 46, 44, 40), (47, 43, 41, 45), (48, 49, 51, 50), (50, 51, 55, 54), (54, 55, 53, 52), (52, 53, 49, 48), (50, 54, 52, 48), (55, 51, 49, 53)])
_uv = me_kostka_011.uv_layers.new(name='MapaUV')
_uv.uv.foreach_set('vector', [0.375, 0.0, 0.625, 0.0, 0.625, 0.25, 0.375, 0.25, 0.375, 0.25, 0.625, 0.25, 0.625, 0.5, 0.375, 0.5, 0.375, 0.5, 0.625, 0.5, 0.625, 0.75, 0.375, 0.75, 0.375, 0.75, 0.625, 0.75, 0.625, 1.0, 0.375, 1.0, 0.125, 0.5, 0.375, 0.5, 0.375, 0.75, 0.125, 0.75, 0.625, 0.5, 0.875, 0.5, 0.875, 0.75, 0.625, 0.75, 0.375, 0.0, 0.625, 0.0, 0.625, 0.25, 0.375, 0.25, 0.375, 0.25, 0.625, 0.25, 0.625, 0.5, 0.375, 0.5, 0.375, 0.5, 0.625, 0.5, 0.625, 0.75, 0.375, 0.75, 0.375, 0.75, 0.625, 0.75, 0.625, 1.0, 0.375, 1.0, 0.125, 0.5, 0.375, 0.5, 0.375, 0.75, 0.125, 0.75, 0.625, 0.5, 0.875, 0.5, 0.875, 0.75, 0.625, 0.75, 0.375, 0.0, 0.625, 0.0, 0.625, 0.25, 0.375, 0.25, 0.375, 0.25, 0.625, 0.25, 0.625, 0.5, 0.375, 0.5, 0.375, 0.5, 0.625, 0.5, 0.625, 0.75, 0.375, 0.75, 0.375, 0.75, 0.625, 0.75, 0.625, 1.0, 0.375, 1.0, 0.125, 0.5, 0.375, 0.5, 0.375, 0.75, 0.125, 0.75, 0.625, 0.5, 0.875, 0.5, 0.875, 0.75, 0.625, 0.75, 0.375, 0.0, 0.625, 0.0, 0.625, 0.25, 0.375, 0.25, 0.375, 0.25, 0.625, 0.25, 0.625, 0.5, 0.375, 0.5, 0.375, 0.5, 0.625, 0.5, 0.625, 0.75, 0.375, 0.75, 0.375, 0.75, 0.625, 0.75, 0.625, 1.0, 0.375, 1.0, 0.125, 0.5, 0.375, 0.5, 0.375, 0.75, 0.125, 0.75, 0.625, 0.5, 0.875, 0.5, 0.875, 0.75, 0.625, 0.75, 0.375, 0.0, 0.625, 0.0, 0.625, 0.25, 0.375, 0.25, 0.375, 0.25, 0.625, 0.25, 0.625, 0.5, 0.375, 0.5, 0.375, 0.5, 0.625, 0.5, 0.625, 0.75, 0.375, 0.75, 0.375, 0.75, 0.625, 0.75, 0.625, 1.0, 0.375, 1.0, 0.125, 0.5, 0.375, 0.5, 0.375, 0.75, 0.125, 0.75, 0.625, 0.5, 0.875, 0.5, 0.875, 0.75, 0.625, 0.75, 0.375, 0.0, 0.625, 0.0, 0.625, 0.25, 0.375, 0.25, 0.375, 0.25, 0.625, 0.25, 0.625, 0.5, 0.375, 0.5, 0.375, 0.5, 0.625, 0.5, 0.625, 0.75, 0.375, 0.75, 0.375, 0.75, 0.625, 0.75, 0.625, 1.0, 0.375, 1.0, 0.125, 0.5, 0.375, 0.5, 0.375, 0.75, 0.125, 0.75, 0.625, 0.5, 0.875, 0.5, 0.875, 0.75, 0.625, 0.75, 0.375, 0.0, 0.625, 0.0, 0.625, 0.25, 0.375, 0.25, 0.375, 0.25, 0.625, 0.25, 0.625, 0.5, 0.375, 0.5, 0.375, 0.5, 0.625, 0.5, 0.625, 0.75, 0.375, 0.75, 0.375, 0.75, 0.625, 0.75, 0.625, 1.0, 0.375, 1.0, 0.125, 0.5, 0.375, 0.5, 0.375, 0.75, 0.125, 0.75, 0.625, 0.5, 0.875, 0.5, 0.875, 0.75, 0.625, 0.75])
me_kostka_011.materials.append(mat_balustrada)
me_kostka_011.use_remesh_fix_poles = True
me_kostka_011.use_remesh_preserve_attributes = False
me_kostka_011.update()
me_kostka_012 = bpy.data.meshes.new('Kostka.012')
me_kostka_012.from_pydata([(14.02, -1.0, -5.651e-05), (14.02, -1.0, 2.0), (14.02, 1.0, -5.651e-05), (14.02, 1.0, 2.0), (16.02, -1.0, -5.651e-05), (16.02, -1.0, 2.0), (16.02, 1.0, -5.651e-05), (16.02, 1.0, 2.0), (30.05, -1.0, -5.651e-05), (30.05, -1.0, 2.0), (30.05, 1.0, -5.651e-05), (30.05, 1.0, 2.0), (32.05, -1.0, -5.651e-05), (32.05, -1.0, 2.0), (32.05, 1.0, -5.651e-05), (32.05, 1.0, 2.0), (46.08, -1.0, -5.651e-05), (46.08, -1.0, 2.0), (46.08, 1.0, -5.651e-05), (46.08, 1.0, 2.0), (48.08, -1.0, -5.651e-05), (48.08, -1.0, 2.0), (48.08, 1.0, -5.651e-05), (48.08, 1.0, 2.0), (62.11, -1.0, -5.651e-05), (62.11, -1.0, 2.0), (62.11, 1.0, -5.651e-05), (62.11, 1.0, 2.0), (64.11, -1.0, -5.651e-05), (64.11, -1.0, 2.0), (64.11, 1.0, -5.651e-05), (64.11, 1.0, 2.0), (78.14, -1.0, -5.651e-05), (78.14, -1.0, 2.0), (78.14, 1.0, -5.651e-05), (78.14, 1.0, 2.0), (80.14, -1.0, -5.651e-05), (80.14, -1.0, 2.0), (80.14, 1.0, -5.651e-05), (80.14, 1.0, 2.0), (94.17, -1.0, -5.651e-05), (94.17, -1.0, 2.0), (94.17, 1.0, -5.651e-05), (94.17, 1.0, 2.0), (96.17, -1.0, -5.651e-05), (96.17, -1.0, 2.0), (96.17, 1.0, -5.651e-05), (96.17, 1.0, 2.0), (110.2, -1.0, -5.651e-05), (110.2, -1.0, 2.0), (110.2, 1.0, -5.651e-05), (110.2, 1.0, 2.0), (112.2, -1.0, -5.651e-05), (112.2, -1.0, 2.0), (112.2, 1.0, -5.651e-05), (112.2, 1.0, 2.0)], [], [(0, 1, 3, 2), (2, 3, 7, 6), (6, 7, 5, 4), (4, 5, 1, 0), (2, 6, 4, 0), (7, 3, 1, 5), (8, 9, 11, 10), (10, 11, 15, 14), (14, 15, 13, 12), (12, 13, 9, 8), (10, 14, 12, 8), (15, 11, 9, 13), (16, 17, 19, 18), (18, 19, 23, 22), (22, 23, 21, 20), (20, 21, 17, 16), (18, 22, 20, 16), (23, 19, 17, 21), (24, 25, 27, 26), (26, 27, 31, 30), (30, 31, 29, 28), (28, 29, 25, 24), (26, 30, 28, 24), (31, 27, 25, 29), (32, 33, 35, 34), (34, 35, 39, 38), (38, 39, 37, 36), (36, 37, 33, 32), (34, 38, 36, 32), (39, 35, 33, 37), (40, 41, 43, 42), (42, 43, 47, 46), (46, 47, 45, 44), (44, 45, 41, 40), (42, 46, 44, 40), (47, 43, 41, 45), (48, 49, 51, 50), (50, 51, 55, 54), (54, 55, 53, 52), (52, 53, 49, 48), (50, 54, 52, 48), (55, 51, 49, 53)])
_uv = me_kostka_012.uv_layers.new(name='MapaUV')
_uv.uv.foreach_set('vector', [0.375, 0.0, 0.625, 0.0, 0.625, 0.25, 0.375, 0.25, 0.375, 0.25, 0.625, 0.25, 0.625, 0.5, 0.375, 0.5, 0.375, 0.5, 0.625, 0.5, 0.625, 0.75, 0.375, 0.75, 0.375, 0.75, 0.625, 0.75, 0.625, 1.0, 0.375, 1.0, 0.125, 0.5, 0.375, 0.5, 0.375, 0.75, 0.125, 0.75, 0.625, 0.5, 0.875, 0.5, 0.875, 0.75, 0.625, 0.75, 0.375, 0.0, 0.625, 0.0, 0.625, 0.25, 0.375, 0.25, 0.375, 0.25, 0.625, 0.25, 0.625, 0.5, 0.375, 0.5, 0.375, 0.5, 0.625, 0.5, 0.625, 0.75, 0.375, 0.75, 0.375, 0.75, 0.625, 0.75, 0.625, 1.0, 0.375, 1.0, 0.125, 0.5, 0.375, 0.5, 0.375, 0.75, 0.125, 0.75, 0.625, 0.5, 0.875, 0.5, 0.875, 0.75, 0.625, 0.75, 0.375, 0.0, 0.625, 0.0, 0.625, 0.25, 0.375, 0.25, 0.375, 0.25, 0.625, 0.25, 0.625, 0.5, 0.375, 0.5, 0.375, 0.5, 0.625, 0.5, 0.625, 0.75, 0.375, 0.75, 0.375, 0.75, 0.625, 0.75, 0.625, 1.0, 0.375, 1.0, 0.125, 0.5, 0.375, 0.5, 0.375, 0.75, 0.125, 0.75, 0.625, 0.5, 0.875, 0.5, 0.875, 0.75, 0.625, 0.75, 0.375, 0.0, 0.625, 0.0, 0.625, 0.25, 0.375, 0.25, 0.375, 0.25, 0.625, 0.25, 0.625, 0.5, 0.375, 0.5, 0.375, 0.5, 0.625, 0.5, 0.625, 0.75, 0.375, 0.75, 0.375, 0.75, 0.625, 0.75, 0.625, 1.0, 0.375, 1.0, 0.125, 0.5, 0.375, 0.5, 0.375, 0.75, 0.125, 0.75, 0.625, 0.5, 0.875, 0.5, 0.875, 0.75, 0.625, 0.75, 0.375, 0.0, 0.625, 0.0, 0.625, 0.25, 0.375, 0.25, 0.375, 0.25, 0.625, 0.25, 0.625, 0.5, 0.375, 0.5, 0.375, 0.5, 0.625, 0.5, 0.625, 0.75, 0.375, 0.75, 0.375, 0.75, 0.625, 0.75, 0.625, 1.0, 0.375, 1.0, 0.125, 0.5, 0.375, 0.5, 0.375, 0.75, 0.125, 0.75, 0.625, 0.5, 0.875, 0.5, 0.875, 0.75, 0.625, 0.75, 0.375, 0.0, 0.625, 0.0, 0.625, 0.25, 0.375, 0.25, 0.375, 0.25, 0.625, 0.25, 0.625, 0.5, 0.375, 0.5, 0.375, 0.5, 0.625, 0.5, 0.625, 0.75, 0.375, 0.75, 0.375, 0.75, 0.625, 0.75, 0.625, 1.0, 0.375, 1.0, 0.125, 0.5, 0.375, 0.5, 0.375, 0.75, 0.125, 0.75, 0.625, 0.5, 0.875, 0.5, 0.875, 0.75, 0.625, 0.75, 0.375, 0.0, 0.625, 0.0, 0.625, 0.25, 0.375, 0.25, 0.375, 0.25, 0.625, 0.25, 0.625, 0.5, 0.375, 0.5, 0.375, 0.5, 0.625, 0.5, 0.625, 0.75, 0.375, 0.75, 0.375, 0.75, 0.625, 0.75, 0.625, 1.0, 0.375, 1.0, 0.125, 0.5, 0.375, 0.5, 0.375, 0.75, 0.125, 0.75, 0.625, 0.5, 0.875, 0.5, 0.875, 0.75, 0.625, 0.75])
me_kostka_012.materials.append(mat_balustrada)
me_kostka_012.use_remesh_fix_poles = True
me_kostka_012.use_remesh_preserve_attributes = False
me_kostka_012.update()
me_kostka_013 = bpy.data.meshes.new('Kostka.013')
me_kostka_013.from_pydata([(14.02, -1.0, -5.651e-05), (14.02, -1.0, 2.0), (14.02, 1.0, -5.651e-05), (14.02, 1.0, 2.0), (16.02, -1.0, -5.651e-05), (16.02, -1.0, 2.0), (16.02, 1.0, -5.651e-05), (16.02, 1.0, 2.0), (30.05, -1.0, -5.651e-05), (30.05, -1.0, 2.0), (30.05, 1.0, -5.651e-05), (30.05, 1.0, 2.0), (32.05, -1.0, -5.651e-05), (32.05, -1.0, 2.0), (32.05, 1.0, -5.651e-05), (32.05, 1.0, 2.0), (46.08, -1.0, -5.651e-05), (46.08, -1.0, 2.0), (46.08, 1.0, -5.651e-05), (46.08, 1.0, 2.0), (48.08, -1.0, -5.651e-05), (48.08, -1.0, 2.0), (48.08, 1.0, -5.651e-05), (48.08, 1.0, 2.0), (62.11, -1.0, -5.651e-05), (62.11, -1.0, 2.0), (62.11, 1.0, -5.651e-05), (62.11, 1.0, 2.0), (64.11, -1.0, -5.651e-05), (64.11, -1.0, 2.0), (64.11, 1.0, -5.651e-05), (64.11, 1.0, 2.0), (78.14, -1.0, -5.651e-05), (78.14, -1.0, 2.0), (78.14, 1.0, -5.651e-05), (78.14, 1.0, 2.0), (80.14, -1.0, -5.651e-05), (80.14, -1.0, 2.0), (80.14, 1.0, -5.651e-05), (80.14, 1.0, 2.0), (94.17, -1.0, -5.651e-05), (94.17, -1.0, 2.0), (94.17, 1.0, -5.651e-05), (94.17, 1.0, 2.0), (96.17, -1.0, -5.651e-05), (96.17, -1.0, 2.0), (96.17, 1.0, -5.651e-05), (96.17, 1.0, 2.0), (110.2, -1.0, -5.651e-05), (110.2, -1.0, 2.0), (110.2, 1.0, -5.651e-05), (110.2, 1.0, 2.0), (112.2, -1.0, -5.651e-05), (112.2, -1.0, 2.0), (112.2, 1.0, -5.651e-05), (112.2, 1.0, 2.0)], [], [(0, 1, 3, 2), (2, 3, 7, 6), (6, 7, 5, 4), (4, 5, 1, 0), (2, 6, 4, 0), (7, 3, 1, 5), (8, 9, 11, 10), (10, 11, 15, 14), (14, 15, 13, 12), (12, 13, 9, 8), (10, 14, 12, 8), (15, 11, 9, 13), (16, 17, 19, 18), (18, 19, 23, 22), (22, 23, 21, 20), (20, 21, 17, 16), (18, 22, 20, 16), (23, 19, 17, 21), (24, 25, 27, 26), (26, 27, 31, 30), (30, 31, 29, 28), (28, 29, 25, 24), (26, 30, 28, 24), (31, 27, 25, 29), (32, 33, 35, 34), (34, 35, 39, 38), (38, 39, 37, 36), (36, 37, 33, 32), (34, 38, 36, 32), (39, 35, 33, 37), (40, 41, 43, 42), (42, 43, 47, 46), (46, 47, 45, 44), (44, 45, 41, 40), (42, 46, 44, 40), (47, 43, 41, 45), (48, 49, 51, 50), (50, 51, 55, 54), (54, 55, 53, 52), (52, 53, 49, 48), (50, 54, 52, 48), (55, 51, 49, 53)])
_uv = me_kostka_013.uv_layers.new(name='MapaUV')
_uv.uv.foreach_set('vector', [0.375, 0.0, 0.625, 0.0, 0.625, 0.25, 0.375, 0.25, 0.375, 0.25, 0.625, 0.25, 0.625, 0.5, 0.375, 0.5, 0.375, 0.5, 0.625, 0.5, 0.625, 0.75, 0.375, 0.75, 0.375, 0.75, 0.625, 0.75, 0.625, 1.0, 0.375, 1.0, 0.125, 0.5, 0.375, 0.5, 0.375, 0.75, 0.125, 0.75, 0.625, 0.5, 0.875, 0.5, 0.875, 0.75, 0.625, 0.75, 0.375, 0.0, 0.625, 0.0, 0.625, 0.25, 0.375, 0.25, 0.375, 0.25, 0.625, 0.25, 0.625, 0.5, 0.375, 0.5, 0.375, 0.5, 0.625, 0.5, 0.625, 0.75, 0.375, 0.75, 0.375, 0.75, 0.625, 0.75, 0.625, 1.0, 0.375, 1.0, 0.125, 0.5, 0.375, 0.5, 0.375, 0.75, 0.125, 0.75, 0.625, 0.5, 0.875, 0.5, 0.875, 0.75, 0.625, 0.75, 0.375, 0.0, 0.625, 0.0, 0.625, 0.25, 0.375, 0.25, 0.375, 0.25, 0.625, 0.25, 0.625, 0.5, 0.375, 0.5, 0.375, 0.5, 0.625, 0.5, 0.625, 0.75, 0.375, 0.75, 0.375, 0.75, 0.625, 0.75, 0.625, 1.0, 0.375, 1.0, 0.125, 0.5, 0.375, 0.5, 0.375, 0.75, 0.125, 0.75, 0.625, 0.5, 0.875, 0.5, 0.875, 0.75, 0.625, 0.75, 0.375, 0.0, 0.625, 0.0, 0.625, 0.25, 0.375, 0.25, 0.375, 0.25, 0.625, 0.25, 0.625, 0.5, 0.375, 0.5, 0.375, 0.5, 0.625, 0.5, 0.625, 0.75, 0.375, 0.75, 0.375, 0.75, 0.625, 0.75, 0.625, 1.0, 0.375, 1.0, 0.125, 0.5, 0.375, 0.5, 0.375, 0.75, 0.125, 0.75, 0.625, 0.5, 0.875, 0.5, 0.875, 0.75, 0.625, 0.75, 0.375, 0.0, 0.625, 0.0, 0.625, 0.25, 0.375, 0.25, 0.375, 0.25, 0.625, 0.25, 0.625, 0.5, 0.375, 0.5, 0.375, 0.5, 0.625, 0.5, 0.625, 0.75, 0.375, 0.75, 0.375, 0.75, 0.625, 0.75, 0.625, 1.0, 0.375, 1.0, 0.125, 0.5, 0.375, 0.5, 0.375, 0.75, 0.125, 0.75, 0.625, 0.5, 0.875, 0.5, 0.875, 0.75, 0.625, 0.75, 0.375, 0.0, 0.625, 0.0, 0.625, 0.25, 0.375, 0.25, 0.375, 0.25, 0.625, 0.25, 0.625, 0.5, 0.375, 0.5, 0.375, 0.5, 0.625, 0.5, 0.625, 0.75, 0.375, 0.75, 0.375, 0.75, 0.625, 0.75, 0.625, 1.0, 0.375, 1.0, 0.125, 0.5, 0.375, 0.5, 0.375, 0.75, 0.125, 0.75, 0.625, 0.5, 0.875, 0.5, 0.875, 0.75, 0.625, 0.75, 0.375, 0.0, 0.625, 0.0, 0.625, 0.25, 0.375, 0.25, 0.375, 0.25, 0.625, 0.25, 0.625, 0.5, 0.375, 0.5, 0.375, 0.5, 0.625, 0.5, 0.625, 0.75, 0.375, 0.75, 0.375, 0.75, 0.625, 0.75, 0.625, 1.0, 0.375, 1.0, 0.125, 0.5, 0.375, 0.5, 0.375, 0.75, 0.125, 0.75, 0.625, 0.5, 0.875, 0.5, 0.875, 0.75, 0.625, 0.75])
me_kostka_013.materials.append(mat_balustrada)
me_kostka_013.use_remesh_fix_poles = True
me_kostka_013.use_remesh_preserve_attributes = False
me_kostka_013.update()

# ---- objects
ob_cube = bpy.data.objects.new('Cube', me_cube)
ob_light = bpy.data.objects.new('Light', light_light)
ob_camera = bpy.data.objects.new('Camera', cam_camera)
ob_cube_001 = bpy.data.objects.new('Cube.001', me_cube_001)
ob_cube_002 = bpy.data.objects.new('Cube.002', me_cube_002)
ob_cube_003 = bpy.data.objects.new('Cube.003', me_cube_003)
ob_kostka_001 = bpy.data.objects.new('Kostka.001', me_kostka_001)
ob_kostka_002 = bpy.data.objects.new('Kostka.002', me_kostka_003)
ob_kostka_003 = bpy.data.objects.new('Kostka.003', me_kostka_004)
ob_kostka_004 = bpy.data.objects.new('Kostka.004', me_kostka_005)
ob_cube_004 = bpy.data.objects.new('Cube.004', me_cube_004)
ob_cube_005 = bpy.data.objects.new('Cube.005', me_cube_005)
ob_cube_006 = bpy.data.objects.new('Cube.006', me_cube_006)
ob_kostka_005 = bpy.data.objects.new('Kostka.005', me_kostka_006)
ob_kostka_006 = bpy.data.objects.new('Kostka.006', me_kostka_007)
ob_kostka_007 = bpy.data.objects.new('Kostka.007', me_kostka_008)
ob_kostka_008 = bpy.data.objects.new('Kostka.008', me_kostka_009)
ob_cube_007 = bpy.data.objects.new('Cube.007', me_cube_007)
ob_cube_008 = bpy.data.objects.new('Cube.008', me_cube_008)
ob_cube_009 = bpy.data.objects.new('Cube.009', me_cube_009)
ob_kostka_009 = bpy.data.objects.new('Kostka.009', me_kostka_010)
ob_kostka_010 = bpy.data.objects.new('Kostka.010', me_kostka_011)
ob_kostka_011 = bpy.data.objects.new('Kostka.011', me_kostka_012)
ob_kostka_012 = bpy.data.objects.new('Kostka.012', me_kostka_013)

# ---- transforms, parenting, visibility, modifiers, constraints
ob_cube.location = (0.0, 0.0, 1.404)
ob_cube.lock_rotations_4d = False
ob_cube.empty_display_type = 'ARROWS'
ob_cube.lineart.crease_threshold = 0.0
ob_light.location = (4.076, 1.005, 5.904)
ob_light.rotation_euler = (0.6503, 0.05522, 1.866)
ob_light.lock_rotations_4d = False
ob_light.empty_display_type = 'ARROWS'
ob_light.color = (0.0, 0.0, 0.0, 0.0)
ob_light.lineart.crease_threshold = 0.0
ob_camera.location = (-9.12, -5.234, 1.751)
ob_camera.rotation_euler = (1.417, 1.9e-06, -0.8815)
ob_camera.lock_rotations_4d = False
ob_camera.empty_display_type = 'ARROWS'
ob_camera.color = (0.0, 0.0, 0.0, 0.0)
ob_camera.display_type = 'WIRE'
ob_camera.lineart.crease_threshold = 0.0
ob_cube_001.location = (0.0, 0.0, 1.404)
ob_cube_001.scale = (1.0, 0.75, 1.0)
ob_cube_001.lock_rotations_4d = False
ob_cube_001.empty_display_type = 'ARROWS'
ob_cube_001.lineart.crease_threshold = 0.0
ob_cube_002.location = (-1.462, 0.0, 0.3593)
ob_cube_002.scale = (1.0, 0.6, 1.0)
ob_cube_002.lock_rotations_4d = False
ob_cube_002.empty_display_type = 'ARROWS'
ob_cube_002.lineart.crease_threshold = 0.0
ob_cube_003.location = (0.0, 1.169, 0.1037)
ob_cube_003.scale = (5.0, 1.25, 0.11)
ob_cube_003.lock_rotations_4d = False
ob_cube_003.empty_display_type = 'ARROWS'
ob_cube_003.lineart.crease_threshold = 0.0
ob_kostka_001.location = (0.04, 0.0, 1.404)
ob_kostka_002.location = (-1.356, 0.0, 0.3592)
ob_kostka_002.scale = (0.0075, 0.0075, 0.405)
ob_kostka_003.location = (-0.4729, 0.0, 0.3593)
ob_kostka_003.scale = (0.0075, 0.0075, 0.405)
ob_kostka_004.location = (0.5126, 0.0, 0.3593)
ob_kostka_004.scale = (0.0075, 0.0075, 0.405)
ob_cube_004.location = (3.0, 0.0, 1.404)
ob_cube_004.lock_rotations_4d = False
ob_cube_004.empty_display_type = 'ARROWS'
ob_cube_004.lineart.crease_threshold = 0.0
ob_cube_005.location = (3.0, 0.0, 1.404)
ob_cube_005.scale = (1.0, 0.75, 1.0)
ob_cube_005.lock_rotations_4d = False
ob_cube_005.empty_display_type = 'ARROWS'
ob_cube_005.lineart.crease_threshold = 0.0
ob_cube_006.location = (1.539, 0.0, 0.3593)
ob_cube_006.scale = (1.0, 0.6, 1.0)
ob_cube_006.lock_rotations_4d = False
ob_cube_006.empty_display_type = 'ARROWS'
ob_cube_006.lineart.crease_threshold = 0.0
ob_kostka_005.location = (3.04, 0.0, 1.404)
ob_kostka_006.location = (1.644, 0.0, 0.3592)
ob_kostka_006.scale = (0.0075, 0.0075, 0.405)
ob_kostka_007.location = (2.527, 0.0, 0.3593)
ob_kostka_007.scale = (0.0075, 0.0075, 0.405)
ob_kostka_008.location = (3.513, 0.0, 0.3593)
ob_kostka_008.scale = (0.0075, 0.0075, 0.405)
ob_cube_007.location = (-3.001, 0.0, 1.404)
ob_cube_007.lock_rotations_4d = False
ob_cube_007.empty_display_type = 'ARROWS'
ob_cube_007.lineart.crease_threshold = 0.0
ob_cube_008.location = (-3.001, 0.0, 1.404)
ob_cube_008.scale = (1.0, 0.75, 1.0)
ob_cube_008.lock_rotations_4d = False
ob_cube_008.empty_display_type = 'ARROWS'
ob_cube_008.lineart.crease_threshold = 0.0
ob_cube_009.location = (-4.462, 0.0, 0.3593)
ob_cube_009.scale = (1.0, 0.6, 1.0)
ob_cube_009.lock_rotations_4d = False
ob_cube_009.empty_display_type = 'ARROWS'
ob_cube_009.lineart.crease_threshold = 0.0
ob_kostka_009.location = (-2.961, 0.0, 1.404)
ob_kostka_010.location = (-4.357, 0.0, 0.3592)
ob_kostka_010.scale = (0.0075, 0.0075, 0.405)
ob_kostka_011.location = (-3.474, 0.0, 0.3593)
ob_kostka_011.scale = (0.0075, 0.0075, 0.405)
ob_kostka_012.location = (-2.488, 0.0, 0.3593)
ob_kostka_012.scale = (0.0075, 0.0075, 0.405)

# ---- collection membership
col_collection.objects.link(ob_cube)
col_collection.objects.link(ob_light)
col_collection.objects.link(ob_camera)
col_collection.objects.link(ob_cube_001)
col_collection.objects.link(ob_cube_002)
col_collection.objects.link(ob_cube_003)
col_collection.objects.link(ob_kostka_001)
col_collection.objects.link(ob_kostka_002)
col_collection.objects.link(ob_kostka_003)
col_collection.objects.link(ob_kostka_004)
col_collection.objects.link(ob_cube_004)
col_collection.objects.link(ob_cube_005)
col_collection.objects.link(ob_cube_006)
col_collection.objects.link(ob_kostka_005)
col_collection.objects.link(ob_kostka_006)
col_collection.objects.link(ob_kostka_007)
col_collection.objects.link(ob_kostka_008)
col_collection.objects.link(ob_cube_007)
col_collection.objects.link(ob_cube_008)
col_collection.objects.link(ob_cube_009)
col_collection.objects.link(ob_kostka_009)
col_collection.objects.link(ob_kostka_010)
col_collection.objects.link(ob_kostka_011)
col_collection.objects.link(ob_kostka_012)

# ---- scene / render settings (as saved in the file)
scene.camera = ob_camera
scene.frame_start = 1; scene.frame_end = 250; scene.frame_set(1)
scene.render.engine = 'BLENDER_EEVEE_NEXT'
scene.cycles.sampling_pattern = 'TABULATED_SOBOL'
scene.cycles.use_light_tree = False
scene.view_settings.view_transform = 'Filmic'
bpy.context.view_layer.update()
